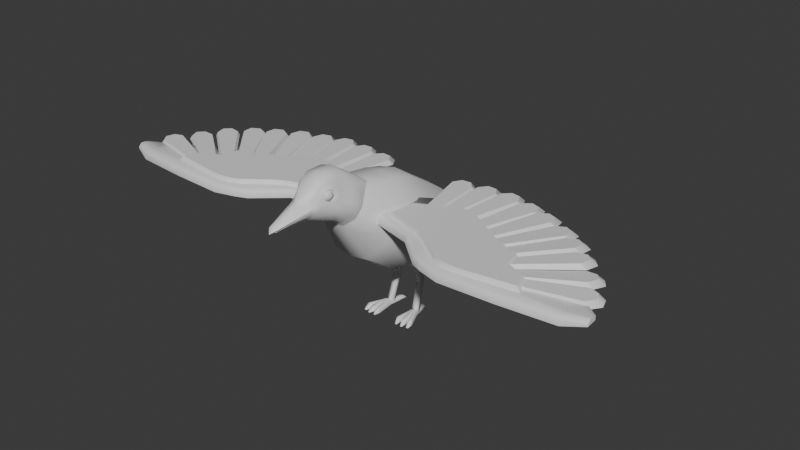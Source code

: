 # Source: pichon.blend  (saved by Blender 4.1.24; exported with 4.5.12 LTS)
import bpy
from mathutils import Matrix  # noqa: F401  (used for matrix-valued properties, if any)

bpy.ops.wm.read_factory_settings(use_empty=True)
scene = bpy.context.scene
scene.name = 'Scene'

# ---- collections
col_pichon = bpy.data.collections.new('pichon'); scene.collection.children.link(col_pichon)

# ---- materials (node trees are filled in below, after node groups)
mat_bichofue = bpy.data.materials.new('bichofue')
mat_bichofue.use_transparent_shadow = False

# ---- material node trees
mat_bichofue.use_nodes = True; mat_bichofue.node_tree.nodes.clear()
_N = mat_bichofue.node_tree.nodes; _L = mat_bichofue.node_tree.links
n0 = _N.new('ShaderNodeBsdfPrincipled'); n0.name = 'Principled BSDF'; n0.location = (10, 300)
n1 = _N.new('ShaderNodeOutputMaterial'); n1.name = 'Material Output'; n1.location = (300, 300)
_L.new(n0.outputs[0], n1.inputs[0])
n1.is_active_output = True

# ---- world
world_world = bpy.data.worlds.new('World'); scene.world = world_world
world_world.use_nodes = True; world_world.node_tree.nodes.clear()
_N = world_world.node_tree.nodes; _L = world_world.node_tree.links
n0 = _N.new('ShaderNodeOutputWorld'); n0.name = 'World Output'; n0.location = (300, 300)
n1 = _N.new('ShaderNodeBackground'); n1.name = 'Background'; n1.location = (10, 300)
n1.inputs[0].default_value = (0.05088, 0.05088, 0.05088, 1.0)
_L.new(n1.outputs[0], n0.inputs[0])
n0.is_active_output = True
world_world.color = (0.05088, 0.05088, 0.05088)
world_world.use_sun_shadow = False
world_world.sun_shadow_jitter_overblur = 0.0

# ---- meshes
me_cube_002 = bpy.data.meshes.new('Cube.002')
me_cube_002.from_pydata([(0.4126, 1.711, 3.692), (0.5633, 2.117, 3.043), (0.5853, 2.483, 2.681), (0.2326, 2.301, 2.323), (0.3875, -3.051, 4.374), (0.6473, -2.827, 4.568), (0.66, -2.54, 4.851), (0.398, -2.041, 5.423), (1.11, 1.096, 2.691), (0.6686, 1.071, 1.978), (0.5775, 1.161, 4.083), (1.134, 1.126, 3.294), (1.234, -1.01, 3.192), (1.12, -1.884, 3.733), (0.6174, -2.316, 3.073), (0.6745, -1.267, 2.33), (1.083, -1.477, 4.59), (1.234, -0.6901, 4.295), (0.5596, -0.3924, 5.034), (0.5303, -1.061, 5.218), (0.3834, -2.339, 5.623), (0.7615, -2.787, 5.081), (0.6857, -3.009, 4.784), (0.3707, -3.202, 4.539), (0.08655, -5.372, 5.125), (0.3268, -3.11, 6.08), (0.2987, -3.917, 5.98), (0.4614, -3.954, 5.499), (0.6437, -3.399, 4.989), (0.4714, -3.878, 5.07), (0.3468, -3.847, 4.825), (0.3917, -3.408, 4.66), (0.0, 1.857, 3.665), (0.0, -1.981, 5.432), (0.0, 1.167, 4.162), (0.0, -0.3515, 5.141), (0.0, -1.005, 5.3), (0.0, -2.335, 5.671), (0.0, -3.049, 6.141), (0.0, -3.959, 5.968), (0.0, 2.398, 2.256), (0.0, -3.093, 4.341), (0.0, 1.019, 1.953), (0.0, -1.267, 2.207), (0.0, -2.332, 2.967), (0.0, -3.252, 4.481), (0.0, -3.387, 4.546), (0.0, -3.825, 4.71), (0.1189, -4.453, 5.474), (0.1233, -4.386, 5.609), (0.4322, -4.099, 5.435), (0.3568, -4.222, 5.102), (0.316, -4.396, 5.11), (0.1583, -4.534, 4.967), (0.1793, -4.37, 4.945), (0.0, -4.5, 5.535), (0.0, -4.402, 5.66), (0.0, -4.368, 4.944), (0.0, -4.535, 4.965), (0.6988, -0.3593, 2.118), (0.5666, 0.2222, 4.683), (1.229, -0.11, 2.949), (1.245, 0.06968, 3.867), (0.0, 0.2222, 4.768), (0.0, -0.3514, 2.069), (0.761, 0.8665, 1.86), (1.181, 0.8734, 2.384), (0.0, 0.8214, 1.87), (0.8207, -0.1384, 1.983), (1.172, 0.002624, 2.574), (0.0, -0.1693, 1.937), (0.1237, 0.6034, 1.725), (0.1652, -0.03732, 1.792), (0.7872, 0.6526, 1.731), (1.057, 0.5574, 2.033), (0.8554, 0.04351, 1.817), (1.073, 0.2244, 2.085), (0.3812, 0.1685, 1.63), (0.3596, 0.3598, 1.59), (0.5597, 0.1975, 1.634), (0.5409, 0.3824, 1.586), (0.5443, 0.4161, 0.9962), (0.3642, 0.3857, 0.9967), (0.3894, 0.223, 1.047), (0.5671, 0.2576, 1.045), (0.4052, 0.1543, 0.1895), (0.6092, 0.01933, 0.2445), (0.5855, 0.1835, 0.1895), (0.4318, -0.01736, 0.07657), (0.4052, 0.1543, 0.07657), (0.6092, 0.01933, 0.07657), (0.5855, 0.1836, 0.07657), (0.4318, -0.01736, 0.2445), (0.5167, 0.4594, 0.1904), (0.3826, 0.4376, 0.1904), (0.5104, 0.4988, 0.07657), (0.3763, 0.477, 0.07657), (0.5053, -0.1646, 0.07657), (0.5823, -0.1524, 0.07657), (0.4025, 0.1888, 0.1896), (0.5053, -0.1646, 0.2933), (0.5823, -0.1524, 0.2933), (0.4017, 0.1936, 0.07657), (0.5771, 0.2171, 0.1896), (0.5763, 0.2219, 0.07657), (0.8211, -0.8056, 0.07657), (0.8921, -0.7936, 0.07657), (0.8136, -0.7583, 0.1494), (0.8846, -0.7463, 0.1484), (0.6267, -0.8243, 0.1482), (0.6321, -0.8588, 0.07657), (0.4187, -0.8495, 0.07657), (0.4756, -0.8399, 0.07657), (0.6901, -0.8488, 0.07657), (0.4109, -0.8004, 0.1597), (0.4678, -0.7907, 0.1592), (0.6847, -0.8144, 0.1475), (0.4959, 0.5869, 0.1572), (0.3617, 0.5653, 0.1568), (0.4828, 0.6693, 0.07657), (0.3486, 0.6477, 0.07657), (0.0, 2.68, 2.885), (0.0, 3.071, 2.587), (0.3846, 0.2482, 1.123), (0.3845, 0.242, 1.205), (0.359, 0.4052, 1.266), (0.3547, 0.4404, 1.127), (0.5624, 0.2748, 1.209), (0.5622, 0.2826, 1.123), (0.5348, 0.4705, 1.127), (0.5393, 0.4343, 1.265), (0.0, -5.397, 5.12), (0.1459, -5.38, 5.058), (0.4115, -3.69, 5.953), (0.0, -5.529, 4.95), (0.3605, -3.912, 5.86), (0.4227, -3.29, 5.924), (0.4038, -4.248, 5.325), (0.0, -5.282, 4.936), (0.07183, -5.259, 4.948), (0.0, -5.424, 4.96), (0.0, -4.202, 5.29), (0.4234, -4.186, 5.374), (0.34, -4.302, 5.109), (0.4119, -4.252, 5.29), (0.4401, -4.162, 5.303), (0.1693, -4.446, 4.959), (0.0, -4.445, 4.958), (0.1211, -4.419, 5.542), (0.0, -4.443, 5.606), (0.2722, -4.303, 5.458), (0.2778, -4.242, 5.522), (0.4703, -4.075, 5.336), (0.5814, -2.557, 5.361), (0.5469, -2.324, 5.099), (0.4433, -3.867, 5.538), (0.4223, -3.906, 5.74), (0.4654, -3.738, 5.834), (0.2614, -4.351, 5.409), (0.5187, -3.47, 5.768), (0.56, -3.329, 5.625), (0.0, -5.484, 5.042), (0.4822, -3.889, 5.694), (0.5184, -3.762, 5.79), (0.554, -3.607, 5.749), (0.5705, -3.516, 5.626), (0.4912, -3.727, 5.746), (0.4553, -3.827, 5.661), (0.4899, -3.539, 5.621), (0.5078, -3.621, 5.707), (0.0, -3.646, 6.126), (0.1162, -5.382, 5.09), (0.3576, -3.642, 6.071), (0.4883, -3.934, 5.367), (0.5753, -3.59, 5.324), (0.5788, -3.415, 5.38), (0.6344, -3.225, 5.3), (0.5413, -3.563, 5.494), (0.5341, -3.635, 5.443), (0.4712, -3.633, 5.502), (0.4785, -3.563, 5.54), (0.3629, -2.618, 5.789), (0.5512, -2.817, 5.52), (0.6875, -3.044, 5.223), (0.0, -2.614, 5.854), (0.0, -5.396, 4.948), (0.5125, -3.918, 5.261), (0.6018, -3.486, 5.186), (0.08782, -5.348, 4.967), (0.5384, -3.085, 5.614), (0.0, -5.357, 4.942), (0.09568, -5.365, 4.98), (0.07957, -5.32, 4.957), (0.2361, -3.806, 5.458), (0.2361, -3.806, 5.711), (0.2814, -3.557, 5.458), (0.2814, -3.557, 5.711), (0.4849, -3.852, 5.458), (0.4849, -3.852, 5.711), (0.5303, -3.603, 5.458), (0.5303, -3.603, 5.711), (0.2315, -3.677, 5.43), (0.2038, -3.828, 5.584), (0.2315, -3.677, 5.738), (0.2592, -3.525, 5.584), (0.4108, -3.553, 5.43), (0.4108, -3.553, 5.738), (0.5625, -3.58, 5.584), (0.5349, -3.732, 5.43), (0.5349, -3.732, 5.738), (0.5072, -3.884, 5.584), (0.3555, -3.856, 5.43), (0.3555, -3.856, 5.738), (0.1743, -3.666, 5.584), (0.4213, -3.495, 5.584), (0.5921, -3.742, 5.584), (0.3451, -3.913, 5.584), (0.3832, -3.704, 5.372), (0.3832, -3.704, 5.797), (0.4177, -4.213, 5.222), (0.461, -4.108, 5.237), (0.382, -4.316, 5.203), (0.4485, -2.709, 5.666), (0.8276, 1.145, 3.728), (0.9339, -0.5551, 4.645), (0.4661, -2.43, 5.513), (0.9057, 0.146, 4.275), (0.488, 1.886, 3.365), (0.4645, -2.167, 5.278), (0.7991, -1.237, 4.921), (0.0, 2.323, 3.249), (0.0, -5.365, 4.98), (0.0, -5.38, 5.058), (0.0, -4.198, 5.325), (0.2549, 0.4461, 1.649), (0.3162, 0.3902, 1.615), (0.3521, 0.1377, 1.657), (0.2967, 0.08285, 1.701), (0.5668, 0.4157, 1.607), (0.6208, 0.4779, 1.642), (0.6604, 0.1357, 1.71), (0.5916, 0.1753, 1.662), (0.3691, -0.6441, 0.07657), (0.3764, -0.7184, 0.07657), (0.3696, -0.6822, 0.07657), (0.8873, -0.6294, 0.07657), (0.8699, -0.5564, 0.07657), (0.8817, -0.5927, 0.07657), (0.4721, -0.7018, 0.07657), (0.4739, -0.626, 0.07657), (0.4723, -0.6644, 0.07657), (0.7507, -0.5776, 0.07657), (0.7754, -0.6493, 0.07657), (0.7639, -0.6136, 0.07657), (0.5656, -0.6866, 0.07657), (0.5482, -0.6126, 0.07657), (0.5548, -0.6503, 0.07657), (0.6883, -0.6652, 0.07657), (0.6795, -0.5898, 0.07657), (0.6855, -0.6276, 0.07657), (0.7768, -0.6487, 0.2248), (0.7508, -0.5776, 0.2523), (0.7643, -0.6135, 0.2428), (0.8699, -0.5564, 0.2485), (0.8858, -0.6293, 0.2247), (0.8813, -0.5926, 0.2417), (0.3785, -0.7175, 0.2229), (0.3691, -0.6441, 0.2485), (0.3702, -0.6819, 0.2411), (0.4739, -0.626, 0.2523), (0.4702, -0.7016, 0.2228), (0.4717, -0.6643, 0.2422), (0.5482, -0.6126, 0.2523), (0.5669, -0.686, 0.2286), (0.5552, -0.6501, 0.2439), (0.6795, -0.5899, 0.2523), (0.6872, -0.6651, 0.2285), (0.6852, -0.6275, 0.2439), (0.606, 0.03709, 0.3041), (0.4287, 0.00056, 0.3043), (0.4022, 0.1715, 0.2497), (0.5824, 0.2009, 0.2496), (0.4388, -0.05753, 0.2507), (0.4273, -0.06299, 0.07657), (0.6143, -0.02229, 0.251), (0.6233, -0.01199, 0.07657), (0.3817, 0.1795, 1.567), (0.3595, 0.3666, 1.542), (0.5601, 0.2091, 1.571), (0.5407, 0.3902, 1.538), (0.664, -2.906, 4.662), (0.3802, -3.117, 4.445), (0.3916, -2.17, 5.51), (0.704, -2.647, 4.951), (0.0, -2.135, 5.536), (0.0, -3.162, 4.402), (0.5619, -2.425, 5.213), (0.4652, -2.281, 5.38), (0.4064, -2.991, 4.267), (0.6863, -2.75, 4.499), (0.698, -2.444, 4.828), (0.0, -3.03, 4.228), (0.4128, -1.918, 5.4), (0.5023, -2.062, 5.238), (0.0, -1.87, 5.417), (0.6035, -2.231, 5.047)], [], [(60, 18, 224, 226), (64, 59, 15, 43), (298, 14, 13, 299), (8, 61, 69, 66), (291, 290, 22, 23), (61, 62, 17, 12), (299, 300, 6, 5), (19, 302, 303, 229), (301, 298, 4, 41), (11, 8, 2, 1), (10, 223, 227, 0), (8, 9, 3, 2), (34, 10, 0, 32), (13, 14, 15, 12), (17, 224, 229, 16), (43, 15, 14, 44), (12, 17, 16, 13), (295, 291, 23, 45), (293, 296, 153, 21), (290, 293, 21, 22), (150, 158, 137, 142), (57, 54, 146, 147), (220, 219, 143, 51), (45, 23, 31, 46), (23, 22, 28, 31), (164, 163, 166, 169), (22, 21, 183, 28), (159, 157, 163, 164), (29, 30, 31, 28), (46, 31, 30, 47), (28, 187, 186, 29), (47, 30, 54, 57), (30, 29, 51, 54), (25, 38, 170, 172), (20, 37, 184, 181), (48, 55, 131, 24), (292, 294, 37, 20), (18, 35, 36, 19), (60, 63, 35, 18), (19, 36, 304, 302), (9, 42, 40, 3), (40, 122, 2, 3), (148, 149, 55, 48), (219, 145, 144, 221), (143, 146, 54, 51), (147, 146, 53, 58), (26, 39, 56, 49), (10, 34, 63, 60), (8, 11, 62, 61), (15, 59, 61, 12), (42, 9, 65, 67), (10, 60, 226, 223), (66, 69, 76, 74), (69, 68, 75, 76), (59, 64, 70, 68), (9, 8, 66, 65), (61, 59, 68, 69), (238, 241, 79, 80), (241, 236, 77, 79), (235, 238, 80, 78), (68, 70, 72, 75), (75, 72, 237, 240), (67, 71, 72, 70), (65, 66, 74, 73), (71, 73, 239, 234), (73, 74, 76, 75), (71, 67, 65, 73), (281, 278, 86, 87), (72, 71, 234, 237), (75, 240, 239, 73), (288, 286, 124, 127), (278, 279, 92, 86), (280, 281, 87, 85), (123, 126, 82, 83), (279, 280, 85, 92), (289, 288, 127, 130), (287, 289, 130, 125), (88, 89, 91, 90), (87, 86, 90, 91), (103, 104, 95, 93), (92, 85, 89, 88), (243, 266, 114, 111), (86, 284, 282, 92), (266, 270, 115, 114), (97, 249, 269, 100), (93, 95, 119, 117), (104, 102, 96, 95), (102, 99, 94, 96), (99, 103, 93, 94), (251, 98, 101, 261), (85, 87, 103, 99), (252, 260, 107, 105), (264, 245, 106, 108), (255, 258, 98, 97), (273, 276, 116, 109), (276, 257, 113, 116), (242, 249, 97, 283), (270, 248, 112, 115), (257, 254, 110, 113), (90, 285, 284, 86), (283, 285, 90, 88), (113, 110, 109, 116), (112, 111, 114, 115), (106, 105, 107, 108), (255, 97, 100, 272), (98, 258, 275, 101), (254, 273, 109, 110), (261, 101, 284, 263), (248, 243, 111, 112), (251, 246, 285, 98), (272, 100, 101, 275), (260, 264, 108, 107), (245, 252, 105, 106), (118, 117, 119, 120), (94, 93, 117, 118), (96, 94, 118, 120), (95, 96, 120, 119), (1, 121, 230, 227), (2, 122, 121, 1), (124, 125, 126, 123), (128, 129, 130, 127), (129, 126, 125, 130), (123, 128, 127, 124), (286, 287, 125, 124), (126, 129, 81, 82), (128, 123, 83, 84), (129, 128, 84, 81), (171, 158, 48, 24), (148, 48, 158, 150), (132, 137, 158, 171), (53, 139, 138, 58), (188, 221, 144, 191), (139, 53, 52, 192), (191, 144, 141, 231), (138, 139, 192, 190), (145, 152, 50, 142), (52, 53, 146, 143), (144, 145, 142, 137), (49, 56, 149, 148), (151, 150, 142, 50), (49, 148, 150, 151), (151, 135, 26, 49), (173, 152, 220, 186), (50, 156, 135, 151), (172, 133, 136, 25), (161, 171, 24, 131), (16, 305, 300), (183, 182, 189, 176), (296, 154, 228, 297), (190, 192, 188, 185), (21, 153, 182, 183), (133, 172, 26, 135), (162, 27, 155, 167), (177, 165, 168, 180), (177, 175, 160, 165), (174, 175, 177, 178), (156, 162, 163, 157), (165, 160, 159, 164), (164, 169, 168, 165), (162, 167, 166, 163), (134, 132, 171, 161), (157, 133, 135, 156), (167, 168, 169, 166), (172, 170, 39, 26), (27, 162, 156, 50), (168, 167, 155, 180), (133, 157, 159, 136), (160, 189, 136, 159), (27, 178, 179, 155), (179, 178, 177, 180), (173, 174, 178, 27), (180, 155, 179), (28, 183, 176, 187), (181, 222, 225, 20), (181, 184, 38, 25), (187, 176, 175, 174), (176, 189, 160, 175), (152, 145, 219, 220), (136, 189, 182, 222), (186, 220, 51, 29), (186, 187, 174, 173), (140, 191, 231), (185, 188, 191, 140), (193, 202, 213, 201), (202, 194, 203, 213), (213, 203, 196, 204), (201, 213, 204, 195), (195, 204, 214, 205), (204, 196, 206, 214), (214, 206, 200, 207), (205, 214, 207, 199), (199, 207, 215, 208), (207, 200, 209, 215), (215, 209, 198, 210), (208, 215, 210, 197), (197, 210, 216, 211), (210, 198, 212, 216), (216, 212, 194, 202), (211, 216, 202, 193), (195, 205, 217, 201), (205, 199, 208, 217), (217, 208, 197, 211), (201, 217, 211, 193), (200, 206, 218, 209), (206, 196, 203, 218), (218, 203, 194, 212), (209, 218, 212, 198), (143, 219, 221, 52), (173, 27, 50, 152), (192, 52, 221, 188), (229, 224, 18, 19), (223, 226, 62, 11), (227, 223, 11, 1), (225, 222, 182, 153), (222, 181, 25, 136), (229, 303, 305, 16), (297, 228, 7, 292), (226, 224, 17, 62), (227, 230, 32, 0), (137, 132, 232, 233), (132, 134, 232), (137, 233, 141, 144), (237, 234, 235, 236), (241, 238, 239, 240), (238, 235, 234, 239), (236, 241, 240, 237), (236, 235, 78, 77), (252, 245, 247, 253), (253, 247, 246, 251), (261, 263, 265, 262), (262, 265, 264, 260), (245, 264, 265, 247), (247, 265, 263, 246), (273, 254, 256, 274), (274, 256, 255, 272), (243, 248, 250, 244), (244, 250, 249, 242), (254, 257, 259, 256), (256, 259, 258, 255), (267, 269, 271, 268), (268, 271, 270, 266), (272, 275, 277, 274), (274, 277, 276, 273), (251, 261, 262, 253), (253, 262, 260, 252), (275, 258, 259, 277), (277, 259, 257, 276), (242, 267, 268, 244), (244, 268, 266, 243), (269, 249, 250, 271), (271, 250, 248, 270), (242, 283, 282, 267), (89, 85, 99, 102), (91, 89, 102, 104), (87, 91, 104, 103), (83, 82, 280, 279), (82, 81, 281, 280), (84, 83, 279, 278), (81, 84, 278, 281), (285, 283, 97, 98), (284, 285, 246, 263), (282, 283, 88, 92), (282, 284, 101, 100), (282, 100, 269, 267), (77, 78, 287, 286), (78, 80, 289, 287), (80, 79, 288, 289), (79, 77, 286, 288), (225, 297, 292, 20), (153, 296, 297, 225), (7, 33, 294, 292), (5, 6, 293, 290), (6, 154, 296, 293), (41, 4, 291, 295), (4, 5, 290, 291), (44, 14, 298, 301), (13, 16, 300, 299), (4, 298, 299, 5), (305, 303, 228, 154), (300, 305, 154, 6), (303, 302, 7, 228), (302, 304, 33, 7)])
me_cube_002.polygons.foreach_set('use_smooth', [True] * 282)
_k = set([(4, 5), (4, 41), (5, 6), (6, 154), (7, 33), (7, 228), (27, 162), (48, 55), (48, 158), (49, 56), (49, 151), (50, 151), (50, 152), (51, 54), (51, 220), (52, 53), (52, 221), (53, 58), (54, 57), (77, 78), (77, 79), (78, 80), (79, 80), (85, 87), (85, 89), (86, 90), (86, 92), (87, 91), (88, 89), (88, 92), (88, 283), (89, 102), (90, 91), (90, 285), (91, 104), (95, 104), (95, 119), (96, 102), (96, 120), (97, 100), (97, 249), (97, 255), (98, 101), (98, 251), (98, 258), (105, 106), (105, 252), (106, 245), (107, 108), (109, 116), (110, 113), (110, 254), (111, 112), (111, 243), (112, 248), (113, 257), (114, 115), (119, 120), (132, 134), (132, 137), (137, 144), (137, 158), (137, 233), (140, 191), (141, 144), (144, 191), (144, 221), (152, 220), (154, 228), (155, 167), (155, 179), (162, 163), (163, 164), (164, 165), (166, 167), (166, 169), (168, 169), (168, 180), (179, 180), (242, 244), (242, 283), (243, 244), (245, 247), (246, 247), (246, 285), (248, 250), (249, 250), (251, 253), (252, 253), (254, 256), (255, 256), (257, 259), (258, 259)])
me_cube_002.attributes.new('sharp_edge', 'BOOLEAN', 'EDGE').data.foreach_set('value', [ (min(e.vertices), max(e.vertices)) in _k for e in me_cube_002.edges])
_uv = me_cube_002.uv_layers.new(name='UVMap')
_uv.uv.foreach_set('vector', [0.3002, 0.7734, 0.2871, 0.8295, 0.2452, 0.8123, 0.2621, 0.7543, 0.03162, 0.6472, 0.08948, 0.6677, 0.06222, 0.7392, 0.00814, 0.7254, 0.0836, 0.9444, 0.0583, 0.8348, 0.1263, 0.8391, 0.1203, 0.9368, 0.2101, 0.6204, 0.164, 0.7021, 0.15, 0.6758, 0.181, 0.6204, 0.8485, 0.2992, 0.8531, 0.3354, 0.84, 0.3392, 0.8371, 0.3003, 0.164, 0.7021, 0.2253, 0.7366, 0.2121, 0.799, 0.1364, 0.7648, 0.1203, 0.9368, 0.1585, 0.9368, 0.1546, 0.9449, 0.1197, 0.9464, 0.268, 0.8704, 0.2279, 0.9423, 0.2082, 0.9407, 0.2289, 0.8674, 0.04967, 0.957, 0.0836, 0.9444, 0.08648, 0.9548, 0.05411, 0.9676, 0.2448, 0.6493, 0.2101, 0.6204, 0.2842, 0.532, 0.2934, 0.5704, 0.3102, 0.6843, 0.2803, 0.6679, 0.3072, 0.6009, 0.3209, 0.6293, 0.2101, 0.6204, 0.1648, 0.5723, 0.2522, 0.5037, 0.2842, 0.532, 0.3599, 0.6887, 0.3102, 0.6843, 0.3209, 0.6293, 0.355, 0.6134, 0.1263, 0.8391, 0.0583, 0.8348, 0.06222, 0.7392, 0.1364, 0.7648, 0.2121, 0.799, 0.2452, 0.8123, 0.2289, 0.8674, 0.192, 0.8585, 0.00814, 0.7254, 0.06222, 0.7392, 0.0583, 0.8348, 0.006117, 0.8378, 0.1364, 0.7648, 0.2121, 0.799, 0.192, 0.8585, 0.1263, 0.8391, 0.8441, 0.2654, 0.8485, 0.2992, 0.8371, 0.3003, 0.8338, 0.2665, 0.8564, 0.3682, 0.8593, 0.3997, 0.8422, 0.4019, 0.8406, 0.3696, 0.8531, 0.3354, 0.8564, 0.3682, 0.8406, 0.3696, 0.84, 0.3392, 0.7107, 0.3328, 0.7083, 0.3273, 0.7247, 0.3237, 0.728, 0.3298, 0.7284, 0.2656, 0.7272, 0.2816, 0.7203, 0.2802, 0.7216, 0.2651, 0.7397, 0.3227, 0.7317, 0.317, 0.728, 0.3032, 0.7347, 0.3056, 0.8338, 0.2665, 0.8371, 0.3003, 0.8156, 0.3022, 0.8209, 0.2669, 0.8371, 0.3003, 0.84, 0.3392, 0.8031, 0.3353, 0.8156, 0.3022, 0.6765, 0.3637, 0.6765, 0.3797, 0.6719, 0.3757, 0.6706, 0.3654, 0.84, 0.3392, 0.8406, 0.3696, 0.8171, 0.3673, 0.8031, 0.3353, 0.7631, 0.385, 0.7437, 0.3787, 0.7458, 0.3738, 0.7563, 0.3773, 0.7634, 0.3187, 0.7746, 0.2976, 0.8156, 0.3022, 0.8031, 0.3353, 0.8209, 0.2669, 0.8156, 0.3022, 0.7746, 0.2976, 0.7803, 0.2665, 0.8031, 0.3353, 0.7878, 0.3449, 0.7532, 0.332, 0.7634, 0.3187, 0.7803, 0.2665, 0.7746, 0.2976, 0.7272, 0.2816, 0.7284, 0.2656, 0.7746, 0.2976, 0.7634, 0.3187, 0.7347, 0.3056, 0.7272, 0.2816, 0.7684, 0.4238, 0.7592, 0.4499, 0.7168, 0.4188, 0.7387, 0.3982, 0.8421, 0.4358, 0.8338, 0.4694, 0.8039, 0.4633, 0.814, 0.4321, 0.1693, 0.1105, 0.1569, 0.1075, 0.1661, 0.02239, 0.173, 0.0263, 0.8599, 0.4376, 0.8557, 0.4731, 0.8338, 0.4694, 0.8421, 0.4358, 0.2871, 0.8295, 0.3303, 0.8458, 0.3024, 0.8983, 0.268, 0.8704, 0.3002, 0.7734, 0.3475, 0.7872, 0.3303, 0.8458, 0.2871, 0.8295, 0.268, 0.8704, 0.3024, 0.8983, 0.2589, 0.9598, 0.2279, 0.9423, 0.1648, 0.5723, 0.1368, 0.5228, 0.2531, 0.481, 0.2522, 0.5037, 0.2531, 0.481, 0.32, 0.4724, 0.2842, 0.532, 0.2522, 0.5037, 0.6932, 0.3364, 0.6825, 0.3417, 0.6809, 0.3341, 0.6924, 0.3299, 0.7317, 0.317, 0.7328, 0.3254, 0.726, 0.3208, 0.7238, 0.3114, 0.728, 0.3032, 0.7203, 0.2802, 0.7272, 0.2816, 0.7347, 0.3056, 0.7216, 0.2651, 0.7203, 0.2802, 0.7126, 0.2783, 0.7137, 0.2644, 0.7228, 0.3836, 0.6995, 0.3918, 0.6837, 0.3475, 0.6941, 0.3428, 0.3102, 0.6843, 0.3599, 0.6887, 0.3475, 0.7872, 0.3002, 0.7734, 0.2101, 0.6204, 0.2448, 0.6493, 0.2253, 0.7366, 0.164, 0.7021, 0.06222, 0.7392, 0.08948, 0.6677, 0.164, 0.7021, 0.1364, 0.7648, 0.1368, 0.5228, 0.1648, 0.5723, 0.1494, 0.5851, 0.1201, 0.5305, 0.3102, 0.6843, 0.3002, 0.7734, 0.2621, 0.7543, 0.2803, 0.6679, 0.181, 0.6204, 0.15, 0.6758, 0.1354, 0.6384, 0.1486, 0.6187, 0.15, 0.6758, 0.1033, 0.6485, 0.1093, 0.6306, 0.1354, 0.6384, 0.08948, 0.6677, 0.03162, 0.6472, 0.03688, 0.6288, 0.1033, 0.6485, 0.1648, 0.5723, 0.2101, 0.6204, 0.181, 0.6204, 0.1494, 0.5851, 0.164, 0.7021, 0.08948, 0.6677, 0.1033, 0.6485, 0.15, 0.6758, 0.1079, 0.5919, 0.09695, 0.6091, 0.09567, 0.6055, 0.1041, 0.5918, 0.09695, 0.6091, 0.07736, 0.6037, 0.08088, 0.6014, 0.09567, 0.6055, 0.09623, 0.5744, 0.1079, 0.5919, 0.1041, 0.5918, 0.09521, 0.5792, 0.1033, 0.6485, 0.03688, 0.6288, 0.05557, 0.6161, 0.1093, 0.6306, 0.1093, 0.6306, 0.05557, 0.6161, 0.07083, 0.6077, 0.1, 0.6156, 0.1201, 0.5305, 0.1063, 0.5516, 0.05532, 0.5681, 0.03838, 0.5535, 0.1494, 0.5851, 0.181, 0.6204, 0.1486, 0.6187, 0.133, 0.5942, 0.1063, 0.5516, 0.133, 0.5942, 0.1149, 0.5924, 0.09855, 0.5674, 0.133, 0.5942, 0.1486, 0.6187, 0.1354, 0.6384, 0.1093, 0.6306, 0.1063, 0.5516, 0.1201, 0.5305, 0.1494, 0.5851, 0.133, 0.5942, 0.9834, 0.4651, 0.983, 0.453, 0.9873, 0.453, 0.9877, 0.4651, 0.05532, 0.5681, 0.1063, 0.5516, 0.09855, 0.5674, 0.06935, 0.5779, 0.1093, 0.6306, 0.1, 0.6156, 0.1149, 0.5924, 0.133, 0.5942, 0.8884, 0.4525, 0.8884, 0.4402, 0.9149, 0.4398, 0.9145, 0.4534, 0.983, 0.453, 0.9831, 0.4404, 0.9875, 0.4404, 0.9873, 0.453, 0.9834, 0.4777, 0.9834, 0.4651, 0.9877, 0.4651, 0.9877, 0.4777, 0.9213, 0.4394, 0.9203, 0.425, 0.9289, 0.4278, 0.9274, 0.4399, 0.9831, 0.4404, 0.9833, 0.4277, 0.9877, 0.4276, 0.9875, 0.4404, 0.8923, 0.4644, 0.8884, 0.4525, 0.9145, 0.4534, 0.911, 0.4654, 0.8914, 0.4766, 0.8923, 0.4644, 0.911, 0.4654, 0.9099, 0.4774, 0.9715, 0.3702, 0.9715, 0.3827, 0.9583, 0.3829, 0.9584, 0.3709, 0.9151, 0.3397, 0.9157, 0.3523, 0.9045, 0.3495, 0.9071, 0.3383, 0.9155, 0.3372, 0.9075, 0.3355, 0.911, 0.3157, 0.9177, 0.3205, 0.9283, 0.3531, 0.9289, 0.3398, 0.9372, 0.3384, 0.9396, 0.3505, 0.9498, 0.3969, 0.9409, 0.3965, 0.9436, 0.402, 0.9482, 0.4064, 0.9157, 0.3523, 0.9155, 0.3553, 0.9283, 0.356, 0.9283, 0.3531, 0.9409, 0.3965, 0.9356, 0.3989, 0.9407, 0.4044, 0.9436, 0.402, 0.9226, 0.2456, 0.9226, 0.2814, 0.909, 0.2814, 0.9058, 0.2456, 0.9177, 0.3205, 0.911, 0.3157, 0.9167, 0.3053, 0.9181, 0.3126, 0.9586, 0.3857, 0.9714, 0.3855, 0.9701, 0.4061, 0.9603, 0.4062, 0.9367, 0.3356, 0.9286, 0.3372, 0.9263, 0.3203, 0.9332, 0.3152, 0.9286, 0.3372, 0.9155, 0.3372, 0.9177, 0.3205, 0.9263, 0.3203, 0.9269, 0.2816, 0.9269, 0.2464, 0.9436, 0.2464, 0.9405, 0.2816, 0.9289, 0.3398, 0.9151, 0.3397, 0.9155, 0.3372, 0.9286, 0.3372, 0.9269, 0.2874, 0.9384, 0.2874, 0.9326, 0.2963, 0.9269, 0.3, 0.901, 0.3957, 0.8918, 0.3954, 0.8931, 0.4068, 0.8973, 0.4029, 0.9695, 0.3264, 0.9599, 0.3266, 0.9621, 0.3589, 0.9678, 0.3589, 0.9248, 0.4003, 0.9166, 0.4, 0.918, 0.4114, 0.922, 0.4115, 0.9513, 0.2837, 0.963, 0.2838, 0.963, 0.2979, 0.9575, 0.2952, 0.9826, 0.3261, 0.9749, 0.3262, 0.9678, 0.3589, 0.9723, 0.3669, 0.9112, 0.2873, 0.9226, 0.2873, 0.9226, 0.298, 0.9162, 0.2942, 0.96, 0.3211, 0.969, 0.3209, 0.9661, 0.3079, 0.9619, 0.308, 0.9045, 0.3495, 0.9039, 0.3518, 0.9155, 0.3553, 0.9157, 0.3523, 0.9723, 0.3669, 0.9577, 0.3685, 0.9584, 0.3709, 0.9715, 0.3702, 0.9178, 0.4167, 0.9217, 0.4169, 0.922, 0.4115, 0.918, 0.4114, 0.9453, 0.4092, 0.9482, 0.4064, 0.9436, 0.402, 0.9407, 0.4044, 0.8931, 0.4068, 0.8968, 0.4104, 0.901, 0.4058, 0.8973, 0.4029, 0.9688, 0.2779, 0.9688, 0.2433, 0.9855, 0.2433, 0.9823, 0.2779, 0.963, 0.2434, 0.963, 0.2779, 0.9495, 0.2779, 0.9463, 0.2434, 0.9688, 0.2838, 0.9805, 0.2838, 0.9743, 0.2954, 0.9688, 0.298, 0.9102, 0.3938, 0.9192, 0.3643, 0.9155, 0.3553, 0.9029, 0.3915, 0.9759, 0.3208, 0.9829, 0.3207, 0.9813, 0.3109, 0.9771, 0.3109, 0.9546, 0.3267, 0.9459, 0.327, 0.9577, 0.3685, 0.9621, 0.3589, 0.9255, 0.395, 0.9245, 0.3645, 0.9192, 0.3643, 0.9165, 0.3946, 0.9074, 0.3988, 0.901, 0.3957, 0.8973, 0.4029, 0.901, 0.4058, 0.9454, 0.3216, 0.9536, 0.3214, 0.952, 0.3097, 0.9468, 0.3098, 0.9258, 0.3124, 0.9181, 0.3126, 0.9167, 0.3053, 0.9265, 0.3046, 0.9263, 0.3203, 0.9177, 0.3205, 0.9181, 0.3126, 0.9258, 0.3124, 0.9332, 0.3152, 0.9263, 0.3203, 0.9258, 0.3124, 0.9265, 0.3046, 0.9603, 0.4062, 0.9701, 0.4061, 0.9703, 0.4186, 0.9605, 0.4187, 0.2934, 0.5704, 0.3347, 0.5159, 0.3457, 0.5588, 0.3072, 0.6009, 0.2842, 0.532, 0.32, 0.4724, 0.3347, 0.5159, 0.2934, 0.5704, 0.9149, 0.4398, 0.9108, 0.4274, 0.9203, 0.425, 0.9213, 0.4394, 0.9211, 0.4539, 0.9199, 0.4667, 0.911, 0.4654, 0.9145, 0.4534, 0.9199, 0.4667, 0.9192, 0.4781, 0.9099, 0.4774, 0.911, 0.4654, 0.9213, 0.4394, 0.9211, 0.4539, 0.9145, 0.4534, 0.9149, 0.4398, 0.8884, 0.4402, 0.8919, 0.4279, 0.9108, 0.4274, 0.9149, 0.4398, 0.9192, 0.4781, 0.9199, 0.4667, 0.9286, 0.4654, 0.9291, 0.4781, 0.9211, 0.4539, 0.9213, 0.4394, 0.9274, 0.4399, 0.9275, 0.4534, 0.9199, 0.4667, 0.9211, 0.4539, 0.9275, 0.4534, 0.9286, 0.4654, 0.1766, 0.0244, 0.1839, 0.1179, 0.1693, 0.1105, 0.173, 0.0263, 0.6932, 0.3364, 0.6924, 0.3299, 0.7083, 0.3273, 0.7107, 0.3328, 0.1804, 0.02357, 0.1992, 0.1246, 0.1839, 0.1179, 0.1766, 0.0244, 0.2647, 0.09272, 0.2644, 0.02463, 0.2709, 0.02148, 0.2795, 0.0908, 0.2612, 0.01673, 0.236, 0.1162, 0.2277, 0.1224, 0.2597, 0.01526, 0.2644, 0.02463, 0.2647, 0.09272, 0.2462, 0.1077, 0.2627, 0.01916, 0.2213, 0.01379, 0.2301, 0.08362, 0.2057, 0.08303, 0.2157, 0.013, 0.2709, 0.02148, 0.2644, 0.02463, 0.2627, 0.01916, 0.2695, 0.01439, 0.7328, 0.3254, 0.7384, 0.3313, 0.7321, 0.3378, 0.728, 0.3298, 0.7201, 0.2997, 0.7126, 0.2783, 0.7203, 0.2802, 0.728, 0.3032, 0.726, 0.3208, 0.7328, 0.3254, 0.728, 0.3298, 0.7247, 0.3237, 0.6941, 0.3428, 0.6837, 0.3475, 0.6825, 0.3417, 0.6932, 0.3364, 0.7131, 0.3399, 0.7107, 0.3328, 0.728, 0.3298, 0.7321, 0.3378, 0.6941, 0.3428, 0.6932, 0.3364, 0.7107, 0.3328, 0.7131, 0.3399, 0.7131, 0.3399, 0.7287, 0.375, 0.7228, 0.3836, 0.6941, 0.3428, 0.7475, 0.3391, 0.7384, 0.3313, 0.7397, 0.3227, 0.7532, 0.332, 0.7321, 0.3378, 0.7348, 0.3666, 0.7287, 0.375, 0.7131, 0.3399, 0.7387, 0.3982, 0.7412, 0.3885, 0.7663, 0.404, 0.7684, 0.4238, 0.1691, 0.01218, 0.1766, 0.0244, 0.173, 0.0263, 0.1661, 0.02239, 0.192, 0.8585, 0.1853, 0.9384, 0.1585, 0.9368, 0.8171, 0.3673, 0.8166, 0.3998, 0.7946, 0.3928, 0.8008, 0.3645, 0.8593, 0.3997, 0.8726, 0.3976, 0.8737, 0.4205, 0.8599, 0.421, 0.2695, 0.01439, 0.2627, 0.01916, 0.2612, 0.01673, 0.2685, 0.01067, 0.8406, 0.3696, 0.8422, 0.4019, 0.8166, 0.3998, 0.8171, 0.3673, 0.7412, 0.3885, 0.7387, 0.3982, 0.7228, 0.3836, 0.7287, 0.375, 0.6642, 0.3901, 0.6437, 0.3909, 0.6499, 0.3838, 0.662, 0.3831, 0.6523, 0.3539, 0.6668, 0.352, 0.6637, 0.3592, 0.6572, 0.3591, 0.7687, 0.3626, 0.7838, 0.3615, 0.7787, 0.3817, 0.7667, 0.3735, 0.7744, 0.35, 0.7838, 0.3615, 0.7687, 0.3626, 0.7659, 0.3563, 0.7348, 0.3666, 0.7402, 0.3639, 0.7458, 0.3738, 0.7437, 0.3787, 0.7667, 0.3735, 0.7787, 0.3817, 0.7631, 0.385, 0.7563, 0.3773, 0.6765, 0.3637, 0.6706, 0.3654, 0.6637, 0.3592, 0.6668, 0.352, 0.6642, 0.3901, 0.662, 0.3831, 0.6719, 0.3757, 0.6765, 0.3797, 0.1731, 0.003949, 0.1804, 0.02357, 0.1766, 0.0244, 0.1691, 0.01218, 0.7437, 0.3787, 0.7412, 0.3885, 0.7287, 0.375, 0.7348, 0.3666, 0.662, 0.3831, 0.6637, 0.3592, 0.6706, 0.3654, 0.6719, 0.3757, 0.7387, 0.3982, 0.7168, 0.4188, 0.6995, 0.3918, 0.7228, 0.3836, 0.7406, 0.3479, 0.7402, 0.3639, 0.7348, 0.3666, 0.7321, 0.3378, 0.6637, 0.3592, 0.662, 0.3831, 0.6499, 0.3838, 0.6572, 0.3591, 0.7412, 0.3885, 0.7437, 0.3787, 0.7631, 0.385, 0.7663, 0.404, 0.7787, 0.3817, 0.7946, 0.3928, 0.7663, 0.404, 0.7631, 0.385, 0.6437, 0.3909, 0.6451, 0.3598, 0.6525, 0.3634, 0.6499, 0.3838, 0.6525, 0.3634, 0.6451, 0.3598, 0.6523, 0.3539, 0.6572, 0.3591, 0.7475, 0.3391, 0.7744, 0.35, 0.7659, 0.3563, 0.7406, 0.3479, 0.6572, 0.3591, 0.6499, 0.3838, 0.6525, 0.3634, 0.8031, 0.3353, 0.8171, 0.3673, 0.8008, 0.3645, 0.7878, 0.3449, 0.814, 0.4321, 0.8154, 0.4172, 0.8423, 0.4215, 0.8421, 0.4358, 0.814, 0.4321, 0.8039, 0.4633, 0.7592, 0.4499, 0.7684, 0.4238, 0.7878, 0.3449, 0.8008, 0.3645, 0.7838, 0.3615, 0.7744, 0.35, 0.8008, 0.3645, 0.7946, 0.3928, 0.7787, 0.3817, 0.7838, 0.3615, 0.7384, 0.3313, 0.7328, 0.3254, 0.7317, 0.317, 0.7397, 0.3227, 0.7663, 0.404, 0.7946, 0.3928, 0.8166, 0.3998, 0.8154, 0.4172, 0.7532, 0.332, 0.7397, 0.3227, 0.7347, 0.3056, 0.7634, 0.3187, 0.7532, 0.332, 0.7878, 0.3449, 0.7744, 0.35, 0.7475, 0.3391, 0.2162, 0.009317, 0.2213, 0.01379, 0.2157, 0.013, 0.2685, 0.01067, 0.2612, 0.01673, 0.2597, 0.01526, 0.2676, 0.00788, 0.7157, 0.4612, 0.7137, 0.4672, 0.7074, 0.4644, 0.7102, 0.4581, 0.7137, 0.4672, 0.7106, 0.4727, 0.7046, 0.4707, 0.7074, 0.4644, 0.7074, 0.4644, 0.7046, 0.4707, 0.6991, 0.4676, 0.701, 0.4616, 0.7102, 0.4581, 0.7074, 0.4644, 0.701, 0.4616, 0.7042, 0.4561, 0.7042, 0.4561, 0.701, 0.4616, 0.6909, 0.4572, 0.701, 0.4479, 0.701, 0.4616, 0.6991, 0.4676, 0.6909, 0.4708, 0.6909, 0.4572, 0.6901, 0.4098, 0.6993, 0.4198, 0.6911, 0.423, 0.6856, 0.4199, 0.6764, 0.4098, 0.6901, 0.4098, 0.6856, 0.4199, 0.6796, 0.4179, 0.6796, 0.4179, 0.6856, 0.4199, 0.6828, 0.4262, 0.6765, 0.4234, 0.6856, 0.4199, 0.6911, 0.423, 0.6891, 0.429, 0.6828, 0.4262, 0.6828, 0.4262, 0.6891, 0.429, 0.686, 0.4345, 0.68, 0.4326, 0.6765, 0.4234, 0.6828, 0.4262, 0.68, 0.4326, 0.6745, 0.4294, 0.6745, 0.4294, 0.68, 0.4326, 0.6755, 0.4427, 0.6663, 0.4326, 0.68, 0.4326, 0.686, 0.4345, 0.6892, 0.4427, 0.6755, 0.4427, 0.7238, 0.4717, 0.7138, 0.4809, 0.7106, 0.4727, 0.7137, 0.4672, 0.7238, 0.458, 0.7238, 0.4717, 0.7137, 0.4672, 0.7157, 0.4612, 0.7042, 0.4561, 0.701, 0.4479, 0.7146, 0.4479, 0.7102, 0.4581, 0.6764, 0.4098, 0.6796, 0.4179, 0.6765, 0.4234, 0.6663, 0.419, 0.6663, 0.419, 0.6765, 0.4234, 0.6745, 0.4294, 0.6663, 0.4326, 0.7102, 0.4581, 0.7146, 0.4479, 0.7238, 0.458, 0.7157, 0.4612, 0.6911, 0.423, 0.6993, 0.4198, 0.6993, 0.4335, 0.6891, 0.429, 0.6909, 0.4708, 0.6991, 0.4676, 0.7046, 0.4707, 0.7001, 0.4809, 0.7001, 0.4809, 0.7046, 0.4707, 0.7106, 0.4727, 0.7138, 0.4809, 0.6891, 0.429, 0.6993, 0.4335, 0.6892, 0.4427, 0.686, 0.4345, 0.728, 0.3032, 0.7317, 0.317, 0.7238, 0.3114, 0.7201, 0.2997, 0.7475, 0.3391, 0.7406, 0.3479, 0.7321, 0.3378, 0.7384, 0.3313, 0.2627, 0.01916, 0.2462, 0.1077, 0.236, 0.1162, 0.2612, 0.01673, 0.2289, 0.8674, 0.2452, 0.8123, 0.2871, 0.8295, 0.268, 0.8704, 0.2803, 0.6679, 0.2621, 0.7543, 0.2253, 0.7366, 0.2448, 0.6493, 0.3072, 0.6009, 0.2803, 0.6679, 0.2448, 0.6493, 0.2934, 0.5704, 0.8423, 0.4215, 0.8154, 0.4172, 0.8166, 0.3998, 0.8422, 0.4019, 0.8154, 0.4172, 0.814, 0.4321, 0.7684, 0.4238, 0.7663, 0.404, 0.2289, 0.8674, 0.2082, 0.9407, 0.1853, 0.9384, 0.192, 0.8585, 0.8599, 0.421, 0.8737, 0.4205, 0.874, 0.4391, 0.8599, 0.4376, 0.2621, 0.7543, 0.2452, 0.8123, 0.2121, 0.799, 0.2253, 0.7366, 0.3072, 0.6009, 0.3457, 0.5588, 0.355, 0.6134, 0.3209, 0.6293, 0.2296, 0.08571, 0.2211, 0.1552, 0.2125, 0.1561, 0.2057, 0.08513, 0.2211, 0.1552, 0.2136, 0.1668, 0.2125, 0.1561, 0.2296, 0.08571, 0.2057, 0.08513, 0.2057, 0.08303, 0.2301, 0.08362, 0.06935, 0.5779, 0.09855, 0.5674, 0.09623, 0.5744, 0.07572, 0.5821, 0.09695, 0.6091, 0.1079, 0.5919, 0.1149, 0.5924, 0.1, 0.6156, 0.1079, 0.5919, 0.09623, 0.5744, 0.09855, 0.5674, 0.1149, 0.5924, 0.07736, 0.6037, 0.09695, 0.6091, 0.1, 0.6156, 0.07083, 0.6077, 0.07572, 0.5821, 0.09623, 0.5744, 0.09521, 0.5792, 0.07931, 0.5843, 0.9536, 0.3214, 0.9454, 0.3216, 0.9454, 0.3243, 0.9541, 0.324, 0.9541, 0.324, 0.9454, 0.3243, 0.9459, 0.327, 0.9546, 0.3267, 0.9102, 0.3938, 0.9029, 0.3915, 0.902, 0.3936, 0.9089, 0.3962, 0.9089, 0.3962, 0.902, 0.3936, 0.901, 0.3957, 0.9074, 0.3988, 0.8918, 0.3954, 0.901, 0.3957, 0.902, 0.3936, 0.8919, 0.3929, 0.8919, 0.3929, 0.902, 0.3936, 0.9029, 0.3915, 0.8921, 0.3903, 0.9805, 0.2838, 0.9688, 0.2838, 0.9688, 0.2809, 0.9817, 0.2809, 0.9817, 0.2809, 0.9688, 0.2809, 0.9688, 0.2779, 0.9823, 0.2779, 0.9829, 0.3207, 0.9759, 0.3208, 0.9755, 0.3235, 0.983, 0.3233, 0.983, 0.3233, 0.9755, 0.3235, 0.9749, 0.3262, 0.9826, 0.3261, 0.969, 0.3209, 0.96, 0.3211, 0.9598, 0.3239, 0.9694, 0.3236, 0.9694, 0.3236, 0.9598, 0.3239, 0.9599, 0.3266, 0.9695, 0.3264, 0.9393, 0.3924, 0.9329, 0.3939, 0.9341, 0.3963, 0.94, 0.3944, 0.94, 0.3944, 0.9341, 0.3963, 0.9356, 0.3989, 0.9409, 0.3965, 0.9255, 0.395, 0.9165, 0.3946, 0.9164, 0.3972, 0.9253, 0.3976, 0.9253, 0.3976, 0.9164, 0.3972, 0.9166, 0.4, 0.9248, 0.4003, 0.9269, 0.2816, 0.9405, 0.2816, 0.9397, 0.2846, 0.9269, 0.2846, 0.9269, 0.2846, 0.9397, 0.2846, 0.9384, 0.2874, 0.9269, 0.2874, 0.9495, 0.2779, 0.963, 0.2779, 0.963, 0.2808, 0.9501, 0.2808, 0.9501, 0.2808, 0.963, 0.2808, 0.963, 0.2838, 0.9513, 0.2837, 0.9498, 0.3918, 0.9393, 0.3924, 0.94, 0.3944, 0.9499, 0.3944, 0.9499, 0.3944, 0.94, 0.3944, 0.9409, 0.3965, 0.9498, 0.3969, 0.909, 0.2814, 0.9226, 0.2814, 0.9226, 0.2844, 0.9097, 0.2844, 0.9097, 0.2844, 0.9226, 0.2844, 0.9226, 0.2873, 0.9112, 0.2873, 0.9498, 0.3918, 0.9403, 0.3537, 0.9283, 0.356, 0.9393, 0.3924, 0.9372, 0.3384, 0.9289, 0.3398, 0.9286, 0.3372, 0.9367, 0.3356, 0.9583, 0.3829, 0.9715, 0.3827, 0.9714, 0.3855, 0.9586, 0.3857, 0.9151, 0.3397, 0.9071, 0.3383, 0.9075, 0.3355, 0.9155, 0.3372, 0.9274, 0.4399, 0.9289, 0.4278, 0.9833, 0.4277, 0.9831, 0.4404, 0.9291, 0.4781, 0.9286, 0.4654, 0.9834, 0.4651, 0.9834, 0.4777, 0.9275, 0.4534, 0.9274, 0.4399, 0.9831, 0.4404, 0.983, 0.453, 0.9286, 0.4654, 0.9275, 0.4534, 0.983, 0.453, 0.9834, 0.4651, 0.9577, 0.3685, 0.9723, 0.3669, 0.9678, 0.3589, 0.9621, 0.3589, 0.9155, 0.3553, 0.9039, 0.3518, 0.8921, 0.3903, 0.9029, 0.3915, 0.9283, 0.356, 0.9403, 0.3537, 0.9396, 0.3505, 0.9283, 0.3531, 0.9283, 0.356, 0.9155, 0.3553, 0.9192, 0.3643, 0.9245, 0.3645, 0.9283, 0.356, 0.9245, 0.3645, 0.9329, 0.3939, 0.9393, 0.3924, 0.884, 0.4403, 0.8886, 0.4279, 0.8919, 0.4279, 0.8884, 0.4402, 0.8881, 0.4765, 0.8891, 0.4643, 0.8923, 0.4644, 0.8914, 0.4766, 0.8891, 0.4643, 0.8841, 0.4524, 0.8884, 0.4525, 0.8923, 0.4644, 0.8841, 0.4524, 0.884, 0.4403, 0.8884, 0.4402, 0.8884, 0.4525, 0.8423, 0.4215, 0.8599, 0.421, 0.8599, 0.4376, 0.8421, 0.4358, 0.8422, 0.4019, 0.8593, 0.3997, 0.8599, 0.421, 0.8423, 0.4215, 0.874, 0.4391, 0.8724, 0.4757, 0.8557, 0.4731, 0.8599, 0.4376, 0.8634, 0.3325, 0.8695, 0.367, 0.8564, 0.3682, 0.8531, 0.3354, 0.8695, 0.367, 0.8726, 0.3976, 0.8593, 0.3997, 0.8564, 0.3682, 0.8521, 0.2644, 0.8571, 0.2985, 0.8485, 0.2992, 0.8441, 0.2654, 0.8571, 0.2985, 0.8634, 0.3325, 0.8531, 0.3354, 0.8485, 0.2992, 0.006117, 0.8378, 0.0583, 0.8348, 0.0836, 0.9444, 0.04967, 0.957, 0.1263, 0.8391, 0.192, 0.8585, 0.1585, 0.9368, 0.1203, 0.9368, 0.08648, 0.9548, 0.0836, 0.9444, 0.1203, 0.9368, 0.1197, 0.9464, 0.1853, 0.9384, 0.2082, 0.9407, 0.2054, 0.9504, 0.1841, 0.9486, 0.1585, 0.9368, 0.1853, 0.9384, 0.1841, 0.9486, 0.1546, 0.9449, 0.2082, 0.9407, 0.2279, 0.9423, 0.2227, 0.9516, 0.2054, 0.9504, 0.2279, 0.9423, 0.2589, 0.9598, 0.2533, 0.9676, 0.2227, 0.9516])
me_cube_002.materials.append(mat_bichofue)
me_cube_002.update()
me_cube_005 = bpy.data.meshes.new('Cube.005')
me_cube_005.from_pydata([(0.01036, 1.631, 3.634), (0.007682, 2.1, 3.47), (0.365, 1.556, 3.57), (0.2922, 2.044, 3.419), (-0.04597, 5.159, 1.978), (0.2, 5.332, 1.829), (0.2927, 5.071, 2.093), (0.1482, 4.93, 2.199), (0.5732, 5.266, 1.753), (0.7857, 5.012, 1.809), (0.6258, 4.845, 2.102), (0.507, 5.033, 2.049), (0.3544, 2.547, 3.179), (-0.1275, 3.054, 2.921), (-0.1028, 3.77, 2.607), (-0.07121, 4.525, 2.277), (0.7117, 4.384, 2.119), (0.6232, 3.638, 2.462), (0.5373, 2.92, 2.797), (0.04053, 2.609, 3.238), (0.4502, 2.311, 3.116), (0.07413, 3.129, 3.0), (0.09883, 3.799, 2.706), (0.129, 4.477, 2.413), (-0.08179, 2.42, 3.215), (0.418, 3.062, 2.934), (0.4963, 3.728, 2.625), (0.5741, 4.398, 2.323), (0.02624, 1.521, 3.551), (0.2128, 1.937, 3.341), (0.4163, 1.381, 3.437), (0.4136, 1.868, 3.28), (0.3329, 5.008, 1.847), (0.5187, 5.171, 1.69), (0.5988, 4.902, 1.947), (0.4873, 4.767, 2.057), (0.7822, 5.09, 1.603), (0.9199, 4.829, 1.652), (0.8244, 4.664, 1.945), (0.75, 4.856, 1.896), (0.4755, 2.265, 3.087), (0.1526, 2.902, 2.805), (0.2138, 3.623, 2.473), (0.2789, 4.375, 2.146), (0.8314, 4.204, 1.963), (0.726, 3.462, 2.306), (0.6214, 2.746, 2.659), (0.2585, 2.337, 3.153), (0.5191, 2.064, 3.041), (0.3298, 2.966, 2.872), (0.3882, 3.639, 2.561), (0.4479, 4.315, 2.271), (0.08962, 2.212, 3.171), (0.5723, 2.888, 2.797), (0.6688, 3.553, 2.469), (0.7621, 4.219, 2.167)], [], [(5, 6, 11, 8), (13, 18, 20, 24), (2, 3, 1, 0), (15, 23, 7, 4), (19, 21, 13, 24), (6, 5, 4, 7), (10, 9, 8, 11), (20, 12, 3, 2), (4, 9, 16, 15), (7, 10, 11, 6), (15, 16, 17, 14), (14, 17, 18, 13), (52, 48, 30, 28), (9, 10, 27, 16), (16, 27, 26, 17), (17, 26, 25, 18), (1, 19, 24, 0), (12, 19, 1, 3), (18, 25, 12, 20), (13, 21, 22, 14), (14, 22, 23, 15), (10, 7, 23, 27), (27, 23, 22, 26), (26, 22, 21, 25), (25, 21, 19, 12), (33, 34, 39, 36), (53, 49, 47, 40), (30, 31, 29, 28), (43, 51, 35, 32), (47, 49, 41, 52), (34, 33, 32, 35), (38, 37, 36, 39), (48, 40, 31, 30), (32, 37, 44, 43), (35, 38, 39, 34), (43, 44, 45, 42), (42, 45, 46, 41), (37, 38, 55, 44), (44, 55, 54, 45), (45, 54, 53, 46), (41, 46, 48, 52), (40, 47, 29, 31), (29, 47, 52, 28), (41, 49, 50, 42), (42, 50, 51, 43), (38, 35, 51, 55), (55, 51, 50, 54), (54, 50, 49, 53), (46, 53, 40, 48), (24, 20, 2, 0), (37, 32, 33, 36), (9, 4, 5, 8)])
me_cube_005.polygons.foreach_set('use_smooth', [True] * 52)
_k = set([(0, 2), (0, 24), (2, 20), (4, 5), (4, 15), (5, 8), (8, 9), (9, 16), (13, 14), (13, 24), (14, 15), (16, 17), (17, 18), (18, 20), (28, 30), (28, 52), (30, 48), (32, 33), (32, 43), (33, 36), (36, 37), (37, 44), (41, 42), (41, 52), (42, 43), (44, 45), (45, 46), (46, 48)])
me_cube_005.attributes.new('sharp_edge', 'BOOLEAN', 'EDGE').data.foreach_set('value', [ (min(e.vertices), max(e.vertices)) in _k for e in me_cube_005.edges])
_uv = me_cube_005.uv_layers.new(name='UVMap')
_uv.uv.foreach_set('vector', [0.5908, 0.9895, 0.5992, 0.96, 0.6165, 0.9603, 0.6231, 0.9905, 0.615, 0.473, 0.5679, 0.4733, 0.5693, 0.426, 0.6069, 0.426, 0.6335, 0.6507, 0.6244, 0.6914, 0.6013, 0.6925, 0.6031, 0.6528, 0.5712, 0.9127, 0.5902, 0.9058, 0.589, 0.9455, 0.5712, 0.9695, 0.5988, 0.7372, 0.597, 0.7845, 0.5786, 0.7798, 0.5872, 0.7225, 0.5992, 0.96, 0.5908, 0.9895, 0.5712, 0.9695, 0.589, 0.9455, 0.6273, 0.9463, 0.6441, 0.9713, 0.6231, 0.9905, 0.6165, 0.9603, 0.6416, 0.7222, 0.6258, 0.737, 0.6244, 0.6914, 0.6335, 0.6507, 0.6266, 0.6301, 0.5679, 0.632, 0.5681, 0.584, 0.6234, 0.5823, 0.589, 0.9455, 0.6273, 0.9463, 0.6165, 0.9603, 0.5992, 0.96, 0.6234, 0.5823, 0.5681, 0.584, 0.5679, 0.5277, 0.6192, 0.5263, 0.6192, 0.5263, 0.5679, 0.5277, 0.5679, 0.4733, 0.615, 0.473, 0.5543, 0.4177, 0.5221, 0.4162, 0.5238, 0.362, 0.5531, 0.3638, 0.6441, 0.9713, 0.6273, 0.9463, 0.6277, 0.9064, 0.6465, 0.9139, 0.6465, 0.9139, 0.6277, 0.9064, 0.6275, 0.8458, 0.6462, 0.8456, 0.6462, 0.8456, 0.6275, 0.8458, 0.6267, 0.7845, 0.6452, 0.7795, 0.6013, 0.6925, 0.5988, 0.7372, 0.5872, 0.7225, 0.6031, 0.6528, 0.6258, 0.737, 0.5988, 0.7372, 0.6013, 0.6925, 0.6244, 0.6914, 0.6452, 0.7795, 0.6267, 0.7845, 0.6258, 0.737, 0.6416, 0.7222, 0.5786, 0.7798, 0.597, 0.7845, 0.5933, 0.8452, 0.5746, 0.8447, 0.5746, 0.8447, 0.5933, 0.8452, 0.5902, 0.9058, 0.5712, 0.9127, 0.6273, 0.9463, 0.589, 0.9455, 0.5902, 0.9058, 0.6277, 0.9064, 0.6277, 0.9064, 0.5902, 0.9058, 0.5933, 0.8452, 0.6275, 0.8458, 0.6275, 0.8458, 0.5933, 0.8452, 0.597, 0.7845, 0.6267, 0.7845, 0.6267, 0.7845, 0.597, 0.7845, 0.5988, 0.7372, 0.6258, 0.737, 0.554, 0.6507, 0.5476, 0.6804, 0.5349, 0.6807, 0.5295, 0.6509, 0.5276, 0.8559, 0.5494, 0.8552, 0.548, 0.9126, 0.5282, 0.9133, 0.5217, 0.9917, 0.5289, 0.9502, 0.5471, 0.9493, 0.5571, 0.9895, 0.571, 0.7262, 0.5546, 0.7335, 0.5551, 0.6942, 0.5695, 0.67, 0.548, 0.9126, 0.5494, 0.8552, 0.5653, 0.8596, 0.5609, 0.9244, 0.5476, 0.6804, 0.554, 0.6507, 0.5695, 0.67, 0.5551, 0.6942, 0.5271, 0.6948, 0.5132, 0.6706, 0.5295, 0.6509, 0.5349, 0.6807, 0.5165, 0.9264, 0.5282, 0.9133, 0.5289, 0.9502, 0.5217, 0.9917, 0.5641, 0.6293, 0.5202, 0.6291, 0.5205, 0.5812, 0.5618, 0.5815, 0.5551, 0.6942, 0.5271, 0.6948, 0.5349, 0.6807, 0.5476, 0.6804, 0.5618, 0.5815, 0.5205, 0.5812, 0.5202, 0.5249, 0.5585, 0.5254, 0.5585, 0.5254, 0.5202, 0.5249, 0.5206, 0.47, 0.5557, 0.4712, 0.5132, 0.6706, 0.5271, 0.6948, 0.5267, 0.7339, 0.5105, 0.7269, 0.5105, 0.7269, 0.5267, 0.7339, 0.5266, 0.7942, 0.5105, 0.7948, 0.5105, 0.7948, 0.5266, 0.7942, 0.5276, 0.8559, 0.5116, 0.8612, 0.5557, 0.4712, 0.5206, 0.47, 0.5221, 0.4162, 0.5543, 0.4177, 0.5282, 0.9133, 0.548, 0.9126, 0.5471, 0.9493, 0.5289, 0.9502, 0.5471, 0.9493, 0.548, 0.9126, 0.5609, 0.9244, 0.5571, 0.9895, 0.5653, 0.8596, 0.5494, 0.8552, 0.5521, 0.7939, 0.5683, 0.7939, 0.5683, 0.7939, 0.5521, 0.7939, 0.5546, 0.7335, 0.571, 0.7262, 0.5271, 0.6948, 0.5551, 0.6942, 0.5546, 0.7335, 0.5267, 0.7339, 0.5267, 0.7339, 0.5546, 0.7335, 0.5521, 0.7939, 0.5266, 0.7942, 0.5266, 0.7942, 0.5521, 0.7939, 0.5494, 0.8552, 0.5276, 0.8559, 0.5116, 0.8612, 0.5276, 0.8559, 0.5282, 0.9133, 0.5165, 0.9264, 0.6069, 0.426, 0.5693, 0.426, 0.5702, 0.3656, 0.5953, 0.3658, 0.5202, 0.6291, 0.5641, 0.6293, 0.5524, 0.6454, 0.5327, 0.6453, 0.5679, 0.632, 0.6266, 0.6301, 0.611, 0.6468, 0.5846, 0.6477])
me_cube_005.materials.append(mat_bichofue)
me_cube_005.update()
me_cube_006 = bpy.data.meshes.new('Cube.006')
me_cube_006.from_pydata([(0.6821, -2.123, 4.257), (0.6821, -0.6175, 4.399), (0.6821, -0.6175, 4.476), (7.789, -2.35, 4.476), (7.789, -2.35, 4.399), (7.789, -3.485, 4.257), (4.976, -0.2445, 4.476), (4.976, -0.2445, 4.399), (4.228, -3.724, 4.257), (2.207, -2.548, 4.257), (2.171, 0.3361, 4.399), (2.171, 0.3361, 4.476), (6.271, -1.708, 4.399), (6.271, -1.708, 4.476), (5.994, -3.644, 4.257), (8.437, -2.882, 4.531), (8.437, -2.882, 4.399), (8.437, -3.218, 4.361), (1.255, 0.8503, 4.607), (1.185, 0.984, 4.423), (1.881, -1.987, 4.553), (1.823, -2.116, 4.482), (2.149, -2.084, 4.482), (2.067, -1.969, 4.553), (1.978, 1.062, 4.423), (1.935, 0.9171, 4.607), (1.419, 1.124, 4.607), (1.377, 1.303, 4.423), (1.72, 1.154, 4.607), (1.728, 1.338, 4.423), (2.09, 0.9849, 4.626), (2.042, 1.137, 4.442), (2.242, -2.016, 4.622), (2.165, -2.144, 4.552), (2.491, -2.162, 4.552), (2.428, -2.026, 4.622), (2.837, 1.094, 4.442), (2.772, 0.9481, 4.626), (2.295, 1.249, 4.626), (2.28, 1.445, 4.442), (2.597, 1.233, 4.626), (2.633, 1.426, 4.442), (2.894, 1.034, 4.645), (2.866, 1.196, 4.46), (2.648, -2.097, 4.634), (2.555, -2.217, 4.564), (2.876, -2.275, 4.564), (2.831, -2.13, 4.634), (3.65, 1.054, 4.46), (3.567, 0.9112, 4.645), (3.132, 1.278, 4.643), (3.143, 1.481, 4.458), (3.429, 1.224, 4.643), (3.49, 1.418, 4.458), (3.671, 0.8875, 4.627), (3.674, 1.064, 4.439), (3.043, -2.268, 4.574), (2.932, -2.382, 4.505), (3.241, -2.488, 4.511), (3.219, -2.329, 4.578), (4.427, 0.8052, 4.453), (4.317, 0.6654, 4.639), (3.948, 1.112, 4.626), (3.997, 1.326, 4.437), (4.234, 1.014, 4.631), (4.33, 1.211, 4.444), (4.406, 0.6355, 4.641), (4.424, 0.8109, 4.452), (3.445, -2.425, 4.583), (3.327, -2.531, 4.512), (3.628, -2.658, 4.522), (3.617, -2.498, 4.588), (5.157, 0.4992, 4.476), (5.035, 0.3681, 4.661), (4.698, 0.8399, 4.642), (4.764, 1.049, 4.454), (4.976, 0.7214, 4.651), (5.089, 0.911, 4.465), (5.187, 0.3085, 4.619), (5.234, 0.4781, 4.43), (3.774, -2.598, 4.628), (3.644, -2.686, 4.555), (3.923, -2.855, 4.572), (3.933, -2.694, 4.638), (5.913, 0.06443, 4.473), (5.769, -0.04638, 4.656), (5.505, 0.4687, 4.627), (5.605, 0.6649, 4.44), (5.763, 0.3115, 4.643), (5.906, 0.4817, 4.459), (5.829, -0.07415, 4.62), (5.902, 0.08653, 4.432), (4.022, -2.827, 4.608), (3.883, -2.898, 4.532), (4.136, -3.102, 4.557), (4.166, -2.944, 4.622), (6.52, -0.4129, 4.492), (6.358, -0.5026, 4.671), (6.165, 0.04275, 4.635), (6.294, 0.2228, 4.449), (6.399, -0.147, 4.657), (6.567, 0.001558, 4.476), (6.504, -0.6457, 4.66), (6.589, -0.5024, 4.484), (4.379, -2.934, 4.597), (4.237, -2.973, 4.526), (4.445, -3.208, 4.535), (4.497, -3.068, 4.602), (7.096, -1.073, 4.505), (6.938, -1.135, 4.678), (6.834, -0.5946, 4.669), (6.974, -0.4428, 4.494), (7.026, -0.8115, 4.677), (7.199, -0.6957, 4.503), (7.733, -1.961, 4.618), (7.844, -1.861, 4.443), (5.251, -3.023, 4.586), (5.111, -2.995, 4.523), (5.209, -3.293, 4.511), (5.306, -3.193, 4.58), (8.082, -2.586, 4.415), (7.937, -2.583, 4.594), (8.033, -2.055, 4.609), (8.194, -1.97, 4.432), (8.124, -2.33, 4.599), (8.299, -2.292, 4.42), (7.148, -1.203, 4.563), (7.256, -1.08, 4.385), (4.734, -3.082, 4.556), (4.589, -3.102, 4.484), (4.76, -3.364, 4.504), (4.832, -3.231, 4.568), (7.673, -1.718, 4.434), (7.505, -1.75, 4.605), (7.482, -1.201, 4.577), (7.646, -1.077, 4.401), (7.64, -1.443, 4.596), (7.83, -1.36, 4.423), (0.9005, -1.986, 4.229), (1.247, -1.989, 4.662), (1.017, -0.8274, 4.243), (1.348, -1.114, 4.662), (4.614, -1.49, 4.662), (4.805, -1.407, 4.21), (3.766, -3.377, 4.201), (3.711, -3.18, 4.662), (6.311, -3.109, 4.662), (6.772, -3.285, 4.184), (4.976, -3.538, 4.193), (4.762, -3.328, 4.662), (4.293, -3.531, 4.197), (4.169, -3.326, 4.662), (5.788, -2.346, 4.197), (5.462, -2.299, 4.662), (3.94, -3.284, 4.662), (5.344, -1.73, 4.662), (4.029, -3.486, 4.199), (5.602, -1.712, 4.204), (4.557, -3.555, 4.196), (6.525, -2.599, 4.191), (4.399, -3.345, 4.662), (6.131, -2.584, 4.662), (0.6821, -2.123, 4.428), (0.6821, -2.003, 4.537), (7.789, -3.485, 4.428), (7.789, -3.374, 4.537), (4.228, -3.724, 4.428), (4.252, -3.612, 4.537), (2.207, -2.548, 4.428), (2.205, -2.428, 4.537), (6.01, -3.532, 4.537), (5.994, -3.644, 4.428), (8.437, -3.107, 4.537), (8.437, -3.218, 4.428), (3.163, 0.5692, 4.476), (3.874, 0.3426, 4.476), (3.874, 0.3426, 4.399), (3.163, 0.5692, 4.399), (3.543, -3.534, 4.257), (3.165, -3.379, 4.257), (3.543, -3.415, 4.537), (3.164, -3.259, 4.537), (3.165, -3.379, 4.428), (3.543, -3.534, 4.428), (2.728, -2.599, 4.213), (2.342, -2.402, 4.217), (2.464, -2.34, 4.662), (2.849, -2.537, 4.662), (2.971, -0.2487, 4.229), (2.566, -0.2145, 4.233), (2.658, -0.4883, 4.662), (3.059, -0.5073, 4.662), (0.9333, -2.193, 4.257), (0.9275, -0.4604, 4.399), (0.9275, -0.4604, 4.476), (0.9331, -2.073, 4.537), (0.9333, -2.193, 4.428), (0.6821, -1.711, 4.524), (2.198, -1.845, 4.524), (7.789, -3.158, 4.524), (8.437, -3.059, 4.536), (6.065, -3.148, 4.524), (4.405, -2.902, 4.524), (3.164, -2.452, 4.524), (3.613, -2.623, 4.524), (0.9319, -1.733, 4.524), (0.9694, -1.304, 4.237), (1.306, -1.473, 4.662), (4.378, -2.217, 4.206), (4.243, -2.184, 4.662), (6.034, -3.389, 4.188), (5.674, -3.199, 4.662), (5.06, -2.619, 4.662), (5.174, -2.833, 4.197), (4.956, -2.441, 4.202), (4.718, -2.423, 4.662), (5.419, -2.897, 4.662), (5.716, -2.992, 4.193), (2.474, -1.113, 4.226), (2.871, -1.214, 4.223), (2.578, -1.249, 4.662), (2.972, -1.341, 4.662)], [], [(205, 194, 2, 197), (198, 169, 181, 203), (199, 165, 172, 200), (204, 180, 167, 202), (193, 192, 0, 1), (9, 168, 196, 192), (178, 176, 7, 8), (14, 12, 4, 5), (164, 5, 17, 173), (201, 170, 165, 199), (202, 167, 170, 201), (10, 11, 174, 177), (9, 10, 177, 179), (168, 9, 179, 182), (181, 169, 168, 182), (12, 13, 3, 4), (21, 20, 18, 19), (183, 178, 8, 166), (7, 6, 13, 12), (166, 8, 14, 171), (8, 7, 12, 14), (184, 219, 208, 144), (4, 3, 15, 16), (171, 14, 5, 164), (5, 4, 16, 17), (194, 193, 1, 2), (24, 25, 23, 22), (25, 18, 20, 23), (27, 26, 28, 29), (19, 18, 26, 27), (18, 25, 28, 26), (25, 24, 29, 28), (33, 32, 30, 31), (36, 37, 35, 34), (37, 30, 32, 35), (39, 38, 40, 41), (31, 30, 38, 39), (30, 37, 40, 38), (37, 36, 41, 40), (45, 44, 42, 43), (48, 49, 47, 46), (49, 42, 44, 47), (51, 50, 52, 53), (43, 42, 50, 51), (42, 49, 52, 50), (49, 48, 53, 52), (57, 56, 54, 55), (60, 61, 59, 58), (61, 54, 56, 59), (63, 62, 64, 65), (55, 54, 62, 63), (54, 61, 64, 62), (61, 60, 65, 64), (69, 68, 66, 67), (72, 73, 71, 70), (73, 66, 68, 71), (75, 74, 76, 77), (67, 66, 74, 75), (66, 73, 76, 74), (73, 72, 77, 76), (81, 80, 78, 79), (84, 85, 83, 82), (85, 78, 80, 83), (87, 86, 88, 89), (79, 78, 86, 87), (78, 85, 88, 86), (85, 84, 89, 88), (93, 92, 90, 91), (96, 97, 95, 94), (97, 90, 92, 95), (99, 98, 100, 101), (91, 90, 98, 99), (90, 97, 100, 98), (97, 96, 101, 100), (105, 104, 102, 103), (108, 109, 107, 106), (109, 102, 104, 107), (111, 110, 112, 113), (103, 102, 110, 111), (102, 109, 112, 110), (109, 108, 113, 112), (117, 116, 114, 115), (120, 121, 119, 118), (121, 114, 116, 119), (123, 122, 124, 125), (115, 114, 122, 123), (114, 121, 124, 122), (121, 120, 125, 124), (129, 128, 126, 127), (132, 133, 131, 130), (133, 126, 128, 131), (135, 134, 136, 137), (127, 126, 134, 135), (126, 133, 136, 134), (133, 132, 137, 136), (206, 207, 141, 140), (188, 191, 142, 143), (221, 187, 145, 209), (206, 218, 185, 138), (187, 184, 144, 145), (140, 141, 190, 189), (160, 158, 148, 149), (185, 186, 139, 138), (220, 207, 139, 186), (210, 211, 149, 148), (217, 159, 147, 210), (216, 160, 149, 211), (159, 161, 146, 147), (157, 155, 153, 152), (215, 154, 151, 212), (214, 157, 152, 213), (154, 156, 150, 151), (145, 144, 156, 154), (208, 143, 157, 214), (209, 145, 154, 215), (143, 142, 155, 157), (152, 153, 161, 159), (212, 151, 160, 216), (213, 152, 159, 217), (151, 150, 158, 160), (125, 120, 115, 123), (137, 132, 127, 135), (113, 108, 103, 111), (101, 96, 91, 99), (89, 84, 79, 87), (77, 72, 67, 75), (65, 60, 55, 63), (53, 48, 43, 51), (41, 36, 31, 39), (29, 24, 19, 27), (21, 19, 24, 22), (33, 31, 36, 34), (45, 43, 48, 46), (57, 55, 60, 58), (69, 67, 72, 70), (81, 79, 84, 82), (93, 91, 96, 94), (105, 103, 108, 106), (129, 127, 132, 130), (117, 115, 120, 118), (171, 164, 165, 170), (195, 163, 162, 196), (183, 166, 167, 180), (166, 171, 170, 167), (164, 173, 172, 165), (192, 196, 162, 0), (17, 200, 172, 173), (177, 174, 175, 176), (179, 177, 176, 178), (181, 182, 183, 180), (203, 181, 180, 204), (182, 179, 178, 183), (6, 7, 176, 175), (191, 188, 189, 190), (218, 189, 188, 219), (220, 186, 187, 221), (186, 185, 184, 187), (219, 188, 143, 208), (169, 195, 196, 168), (11, 10, 193, 194), (10, 9, 192, 193), (198, 11, 194, 205), (169, 198, 205, 195), (174, 203, 204, 175), (6, 202, 201, 13), (13, 201, 199, 3), (175, 204, 202, 6), (3, 199, 200, 15), (11, 198, 203, 174), (195, 205, 197, 163), (15, 200, 17, 16), (190, 220, 221, 191), (185, 218, 219, 184), (150, 213, 217, 158), (153, 212, 216, 161), (142, 209, 215, 155), (144, 208, 214, 156), (156, 214, 213, 150), (155, 215, 212, 153), (161, 216, 211, 146), (158, 217, 210, 148), (147, 146, 211, 210), (190, 141, 207, 220), (140, 189, 218, 206), (191, 221, 209, 142), (138, 139, 207, 206)])
me_cube_006.polygons.foreach_set('use_smooth', [True] * 186)
_k = set([(0, 1), (0, 162), (0, 192), (1, 2), (1, 193), (2, 197), (4, 12), (4, 16), (5, 14), (5, 17), (7, 12), (7, 176), (8, 14), (8, 178), (9, 179), (9, 192), (10, 177), (10, 193), (15, 16), (15, 200), (16, 17), (17, 173), (18, 19), (18, 20), (18, 26), (19, 21), (19, 27), (22, 24), (23, 25), (24, 25), (24, 29), (25, 28), (26, 28), (27, 29), (30, 31), (30, 32), (30, 38), (31, 33), (31, 39), (34, 36), (35, 37), (36, 37), (36, 41), (37, 40), (38, 40), (39, 41), (42, 43), (42, 44), (42, 50), (43, 45), (43, 51), (46, 48), (47, 49), (48, 49), (48, 53), (49, 52), (50, 52), (51, 53), (54, 55), (54, 56), (54, 62), (55, 57), (55, 63), (58, 60), (59, 61), (60, 61), (60, 65), (61, 64), (62, 64), (63, 65), (66, 67), (66, 68), (66, 74), (67, 69), (67, 75), (70, 72), (71, 73), (72, 73), (72, 77), (73, 76), (74, 76), (75, 77), (78, 79), (78, 80), (78, 86), (79, 81), (79, 87), (82, 84), (83, 85), (84, 85), (84, 89), (85, 88), (86, 88), (87, 89), (90, 91), (90, 92), (90, 98), (91, 93), (91, 99), (94, 96), (95, 97), (96, 97), (96, 101), (97, 100), (98, 100), (99, 101), (102, 103), (102, 104), (102, 110), (103, 105), (103, 111), (106, 108), (107, 109), (108, 109), (108, 113), (109, 112), (110, 112), (111, 113), (114, 115), (114, 116), (114, 122), (115, 117), (115, 123), (118, 120), (119, 121), (120, 121), (120, 125), (121, 124), (122, 124), (123, 125), (126, 127), (126, 128), (126, 134), (127, 129), (127, 135), (130, 132), (131, 133), (132, 133), (132, 137), (133, 136), (134, 136), (135, 137), (138, 139), (138, 185), (138, 206), (139, 186), (139, 207), (140, 141), (140, 189), (140, 206), (141, 190), (141, 207), (142, 155), (142, 191), (143, 157), (143, 188), (144, 156), (144, 184), (145, 154), (145, 187), (146, 147), (146, 161), (146, 211), (147, 159), (147, 210), (148, 158), (148, 210), (149, 160), (149, 211), (150, 156), (150, 158), (151, 154), (151, 160), (152, 153), (152, 157), (152, 159), (153, 155), (153, 161), (155, 157), (159, 161), (162, 163), (163, 197), (172, 173), (172, 200), (174, 177), (176, 177), (178, 179), (184, 185), (186, 187), (188, 189), (190, 191)])
me_cube_006.attributes.new('sharp_edge', 'BOOLEAN', 'EDGE').data.foreach_set('value', [ (min(e.vertices), max(e.vertices)) in _k for e in me_cube_006.edges])
_uv = me_cube_006.uv_layers.new(name='UVMap')
_uv.uv.foreach_set('vector', [0.09998, 0.4458, 0.1739, 0.4527, 0.164, 0.466, 0.09999, 0.4605, 0.1, 0.371, 0.06484, 0.3655, 0.03261, 0.2982, 0.07579, 0.3081, 0.07342, 0.04715, 0.06193, 0.04564, 0.07826, 0.01897, 0.0805, 0.01851, 0.0715, 0.2815, 0.02808, 0.2766, 0.02471, 0.2364, 0.0646, 0.2345, 0.414, 0.03065, 0.3163, 0.03437, 0.3197, 0.02011, 0.4048, 0.01714, 0.04502, 0.3681, 0.05496, 0.3649, 0.07057, 0.4439, 0.06079, 0.4458, 0.2461, 0.1838, 0.4649, 0.1948, 0.434, 0.2579, 0.2368, 0.2227, 0.2446, 0.3218, 0.3543, 0.3336, 0.3213, 0.4203, 0.257, 0.4224, 0.05375, 0.04369, 0.0453, 0.04003, 0.07076, 0.01195, 0.07257, 0.01562, 0.06339, 0.1396, 0.04122, 0.1398, 0.06193, 0.04564, 0.07342, 0.04715, 0.0646, 0.2345, 0.02471, 0.2364, 0.04122, 0.1398, 0.06339, 0.1396, 0.2237, 0.3868, 0.2197, 0.3849, 0.235, 0.3349, 0.2392, 0.3353, 0.2989, 0.1067, 0.4612, 0.09908, 0.4762, 0.1544, 0.2541, 0.1622, 0.05496, 0.3649, 0.04502, 0.3681, 0.01478, 0.3005, 0.02386, 0.2975, 0.03261, 0.2982, 0.06484, 0.3655, 0.05496, 0.3649, 0.02386, 0.2975, 0.1587, 0.134, 0.1546, 0.1362, 0.1166, 0.04753, 0.1201, 0.04531, 0.9356, 0.5003, 0.9427, 0.5079, 0.9443, 0.6939, 0.9322, 0.7068, 0.01912, 0.2758, 0.009365, 0.2774, 0.006075, 0.2363, 0.01596, 0.2367, 0.2161, 0.2305, 0.2121, 0.2323, 0.1546, 0.1362, 0.1587, 0.134, 0.01596, 0.2367, 0.006075, 0.2363, 0.02274, 0.1375, 0.03232, 0.1394, 0.2368, 0.2227, 0.434, 0.2579, 0.3543, 0.3336, 0.2446, 0.3218, 0.4813, 0.4057, 0.406, 0.3917, 0.4676, 0.3135, 0.5286, 0.3522, 0.1201, 0.04531, 0.1166, 0.04753, 0.08784, 0.01936, 0.09057, 0.01223, 0.03232, 0.1394, 0.02274, 0.1375, 0.0453, 0.04003, 0.05375, 0.04369, 0.257, 0.4224, 0.3213, 0.4203, 0.2928, 0.4579, 0.2738, 0.4586, 0.1739, 0.4527, 0.1775, 0.4552, 0.1676, 0.4687, 0.164, 0.466, 0.9996, 0.7003, 0.9852, 0.6896, 0.9556, 0.5064, 0.9608, 0.4975, 0.9852, 0.6896, 0.9443, 0.6939, 0.9427, 0.5079, 0.9556, 0.5064, 0.9535, 0.7285, 0.9566, 0.7097, 0.9761, 0.7074, 0.9823, 0.7263, 0.9322, 0.7068, 0.9443, 0.6939, 0.9566, 0.7097, 0.9535, 0.7285, 0.9443, 0.6939, 0.9852, 0.6896, 0.9761, 0.7074, 0.9566, 0.7097, 0.9852, 0.6896, 0.9996, 0.7003, 0.9823, 0.7263, 0.9761, 0.7074, 0.7438, 0.7539, 0.7509, 0.7619, 0.7521, 0.9546, 0.7402, 0.9678, 0.8077, 0.9621, 0.7934, 0.9506, 0.7637, 0.7607, 0.7691, 0.7514, 0.7934, 0.9506, 0.7521, 0.9546, 0.7509, 0.7619, 0.7637, 0.7607, 0.7612, 0.9907, 0.7644, 0.9714, 0.7839, 0.9696, 0.7897, 0.9892, 0.7402, 0.9678, 0.7521, 0.9546, 0.7644, 0.9714, 0.7612, 0.9907, 0.7521, 0.9546, 0.7934, 0.9506, 0.7839, 0.9696, 0.7644, 0.9714, 0.7934, 0.9506, 0.8077, 0.9621, 0.7897, 0.9892, 0.7839, 0.9696, 0.7865, 0.005979, 0.7934, 0.01396, 0.7979, 0.2096, 0.7865, 0.2229, 0.8522, 0.2164, 0.8381, 0.2051, 0.8058, 0.01257, 0.8109, 0.003217, 0.8381, 0.2051, 0.7979, 0.2096, 0.7934, 0.01396, 0.8058, 0.01257, 0.8073, 0.2456, 0.8101, 0.2262, 0.8292, 0.2242, 0.8351, 0.2437, 0.7865, 0.2229, 0.7979, 0.2096, 0.8101, 0.2262, 0.8073, 0.2456, 0.7979, 0.2096, 0.8381, 0.2051, 0.8292, 0.2242, 0.8101, 0.2262, 0.8381, 0.2051, 0.8522, 0.2164, 0.8351, 0.2437, 0.8292, 0.2242, 0.7687, 0.7505, 0.7634, 0.7405, 0.8013, 0.5386, 0.8159, 0.5269, 0.7477, 0.5203, 0.7598, 0.5353, 0.7507, 0.7397, 0.7439, 0.7488, 0.7598, 0.5353, 0.8013, 0.5386, 0.7634, 0.7405, 0.7507, 0.7397, 0.7995, 0.4979, 0.7926, 0.518, 0.7728, 0.5163, 0.7709, 0.4943, 0.8159, 0.5269, 0.8013, 0.5386, 0.7926, 0.518, 0.7995, 0.4979, 0.8013, 0.5386, 0.7598, 0.5353, 0.7728, 0.5163, 0.7926, 0.518, 0.7598, 0.5353, 0.7477, 0.5203, 0.7709, 0.4943, 0.7728, 0.5163, 0.7193, 0.005898, 0.7261, 0.01448, 0.7309, 0.214, 0.7193, 0.228, 0.7856, 0.2214, 0.7712, 0.2095, 0.7385, 0.01312, 0.7434, 0.003217, 0.7712, 0.2095, 0.7309, 0.214, 0.7261, 0.01448, 0.7385, 0.01312, 0.7404, 0.2525, 0.7432, 0.232, 0.7624, 0.23, 0.7684, 0.2506, 0.7193, 0.228, 0.7309, 0.214, 0.7432, 0.232, 0.7404, 0.2525, 0.7309, 0.214, 0.7712, 0.2095, 0.7624, 0.23, 0.7432, 0.232, 0.7712, 0.2095, 0.7856, 0.2214, 0.7684, 0.2506, 0.7624, 0.23, 0.483, 0.9918, 0.477, 0.9829, 0.4912, 0.7862, 0.5037, 0.7735, 0.4388, 0.7737, 0.4515, 0.7868, 0.4648, 0.983, 0.459, 0.9921, 0.4515, 0.7868, 0.4912, 0.7862, 0.477, 0.9829, 0.4648, 0.983, 0.4855, 0.7479, 0.4809, 0.7675, 0.462, 0.7677, 0.4583, 0.7472, 0.5037, 0.7735, 0.4912, 0.7862, 0.4809, 0.7675, 0.4855, 0.7479, 0.4912, 0.7862, 0.4515, 0.7868, 0.462, 0.7677, 0.4809, 0.7675, 0.4515, 0.7868, 0.4388, 0.7737, 0.4583, 0.7472, 0.462, 0.7677, 0.6794, 0.4956, 0.6863, 0.5044, 0.6875, 0.7153, 0.6754, 0.7296, 0.7434, 0.7241, 0.729, 0.7114, 0.6991, 0.5032, 0.7044, 0.4932, 0.729, 0.7114, 0.6875, 0.7153, 0.6863, 0.5044, 0.6991, 0.5032, 0.6966, 0.7549, 0.6998, 0.734, 0.7195, 0.7323, 0.7252, 0.7534, 0.6754, 0.7296, 0.6875, 0.7153, 0.6998, 0.734, 0.6966, 0.7549, 0.6875, 0.7153, 0.729, 0.7114, 0.7195, 0.7323, 0.6998, 0.734, 0.729, 0.7114, 0.7434, 0.7241, 0.7252, 0.7534, 0.7195, 0.7323, 0.8698, 0.4986, 0.8764, 0.5068, 0.8776, 0.707, 0.8661, 0.7203, 0.9311, 0.7152, 0.9174, 0.7033, 0.8887, 0.5057, 0.8939, 0.4964, 0.9174, 0.7033, 0.8776, 0.707, 0.8764, 0.5068, 0.8887, 0.5057, 0.8863, 0.7439, 0.8894, 0.7243, 0.9082, 0.7227, 0.9137, 0.7425, 0.8661, 0.7203, 0.8776, 0.707, 0.8894, 0.7243, 0.8863, 0.7439, 0.8776, 0.707, 0.9174, 0.7033, 0.9082, 0.7227, 0.8894, 0.7243, 0.9174, 0.7033, 0.9311, 0.7152, 0.9137, 0.7425, 0.9082, 0.7227, 0.4079, 0.9928, 0.4018, 0.9846, 0.4125, 0.8119, 0.4251, 0.8, 0.3601, 0.8014, 0.3729, 0.8124, 0.3894, 0.9849, 0.3836, 0.9932, 0.3729, 0.8124, 0.4125, 0.8119, 0.4018, 0.9846, 0.3894, 0.9849, 0.4052, 0.7763, 0.4016, 0.7953, 0.3829, 0.7956, 0.3778, 0.7778, 0.4251, 0.8, 0.4125, 0.8119, 0.4016, 0.7953, 0.4052, 0.7763, 0.4125, 0.8119, 0.3729, 0.8124, 0.3829, 0.7956, 0.4016, 0.7953, 0.3729, 0.8124, 0.3601, 0.8014, 0.3778, 0.7778, 0.3829, 0.7956, 0.8656, 0.7468, 0.8723, 0.7551, 0.8734, 0.9513, 0.862, 0.9646, 0.9269, 0.9597, 0.9133, 0.9479, 0.8845, 0.7541, 0.8899, 0.7449, 0.9133, 0.9479, 0.8734, 0.9513, 0.8723, 0.7551, 0.8845, 0.7541, 0.8821, 0.9882, 0.8852, 0.9687, 0.904, 0.9671, 0.9093, 0.9869, 0.862, 0.9646, 0.8734, 0.9513, 0.8852, 0.9687, 0.8821, 0.9882, 0.8734, 0.9513, 0.9133, 0.9479, 0.904, 0.9671, 0.8852, 0.9687, 0.9133, 0.9479, 0.9269, 0.9597, 0.9093, 0.9869, 0.904, 0.9671, 0.5953, 0.358, 0.5992, 0.3262, 0.6167, 0.3322, 0.6238, 0.365, 0.7076, 0.2833, 0.6827, 0.2675, 0.6821, 0.1663, 0.7111, 0.1586, 0.6421, 0.2506, 0.5782, 0.2258, 0.5745, 0.1649, 0.6364, 0.1659, 0.4025, 0.4965, 0.3987, 0.4131, 0.4688, 0.426, 0.4397, 0.5032, 0.5782, 0.2258, 0.5505, 0.2308, 0.5477, 0.1542, 0.5745, 0.1649, 0.6238, 0.365, 0.6167, 0.3322, 0.6743, 0.2866, 0.6964, 0.306, 0.5841, 0.1278, 0.5616, 0.1074, 0.5736, 0.08548, 0.5936, 0.1105, 0.5509, 0.2569, 0.5787, 0.2514, 0.5753, 0.3161, 0.5563, 0.3405, 0.6368, 0.272, 0.5992, 0.3262, 0.5753, 0.3161, 0.5787, 0.2514, 0.6105, 0.03476, 0.6223, 0.06856, 0.5936, 0.1105, 0.5736, 0.08548, 0.516, 0.2434, 0.4981, 0.1973, 0.5368, 0.1868, 0.5392, 0.2277, 0.6313, 0.08854, 0.5841, 0.1278, 0.5936, 0.1105, 0.6223, 0.06856, 0.6781, 0.03317, 0.6604, 0.06104, 0.6419, 0.04283, 0.6442, 0.007174, 0.7092, 0.1091, 0.6858, 0.1253, 0.6649, 0.1005, 0.6895, 0.07649, 0.6371, 0.1357, 0.5759, 0.1513, 0.5795, 0.1394, 0.6365, 0.1136, 0.4825, 0.2827, 0.4453, 0.2441, 0.4809, 0.2366, 0.5049, 0.2725, 0.5759, 0.1513, 0.5507, 0.1371, 0.5556, 0.122, 0.5795, 0.1394, 0.5745, 0.1649, 0.5477, 0.1542, 0.5507, 0.1371, 0.5759, 0.1513, 0.4676, 0.3135, 0.4251, 0.2865, 0.4453, 0.2441, 0.4825, 0.2827, 0.6364, 0.1659, 0.5745, 0.1649, 0.5759, 0.1513, 0.6371, 0.1357, 0.7111, 0.1586, 0.6821, 0.1663, 0.6858, 0.1253, 0.7092, 0.1091, 0.6895, 0.07649, 0.6649, 0.1005, 0.6604, 0.06104, 0.6781, 0.03317, 0.6365, 0.1136, 0.5795, 0.1394, 0.5841, 0.1278, 0.6313, 0.08854, 0.5049, 0.2725, 0.4809, 0.2366, 0.4981, 0.1973, 0.516, 0.2434, 0.5795, 0.1394, 0.5556, 0.122, 0.5616, 0.1074, 0.5841, 0.1278, 0.4782, 0.633, 0.4644, 0.6137, 0.5139, 0.6137, 0.5001, 0.633, 0.6849, 0.9933, 0.6714, 0.9718, 0.7209, 0.9726, 0.7068, 0.9936, 0.9176, 0.2381, 0.9042, 0.2174, 0.9523, 0.2174, 0.939, 0.2381, 0.3749, 0.7635, 0.3611, 0.7403, 0.4126, 0.7418, 0.3978, 0.7642, 0.4472, 0.5159, 0.4605, 0.5387, 0.4101, 0.5368, 0.4248, 0.515, 0.8276, 0.7452, 0.8135, 0.7221, 0.8651, 0.723, 0.8505, 0.7456, 0.8672, 0.246, 0.8531, 0.2238, 0.9033, 0.2238, 0.8894, 0.246, 0.8235, 0.9887, 0.8094, 0.9671, 0.861, 0.968, 0.8463, 0.9891, 0.9419, 0.9785, 0.9278, 0.9575, 0.9794, 0.9584, 0.9647, 0.9789, 0.9805, 0.003554, 0.9949, 0.02294, 0.9433, 0.02294, 0.9577, 0.003554, 0.9648, 0.2269, 0.9433, 0.02294, 0.9949, 0.02294, 0.986, 0.2269, 0.9635, 0.7461, 0.9794, 0.9584, 0.9278, 0.9575, 0.9424, 0.7457, 0.8449, 0.7464, 0.861, 0.968, 0.8094, 0.9671, 0.8238, 0.746, 0.8768, 0.003217, 0.9033, 0.2238, 0.8531, 0.2238, 0.8562, 0.003217, 0.8494, 0.4956, 0.8651, 0.723, 0.8135, 0.7221, 0.8282, 0.4953, 0.4203, 0.761, 0.4101, 0.5368, 0.4605, 0.5387, 0.441, 0.7618, 0.399, 0.5086, 0.4126, 0.7418, 0.3611, 0.7403, 0.3778, 0.508, 0.9342, 0.003217, 0.9523, 0.2174, 0.9042, 0.2174, 0.9145, 0.003217, 0.7089, 0.756, 0.7209, 0.9726, 0.6714, 0.9718, 0.6886, 0.7557, 0.4994, 0.4225, 0.5139, 0.6137, 0.4644, 0.6137, 0.4791, 0.4225, 0.03232, 0.1394, 0.05375, 0.04369, 0.06193, 0.04564, 0.04122, 0.1398, 0.08006, 0.444, 0.0829, 0.459, 0.07346, 0.4589, 0.07057, 0.4439, 0.01912, 0.2758, 0.01596, 0.2367, 0.02471, 0.2364, 0.02808, 0.2766, 0.01596, 0.2367, 0.03232, 0.1394, 0.04122, 0.1398, 0.02471, 0.2364, 0.05375, 0.04369, 0.07257, 0.01562, 0.07826, 0.01897, 0.06193, 0.04564, 0.06079, 0.4458, 0.07057, 0.4439, 0.07346, 0.4589, 0.06365, 0.4607, 0.07076, 0.01195, 0.0805, 0.01851, 0.07826, 0.01897, 0.07257, 0.01562, 0.2392, 0.3353, 0.235, 0.3349, 0.2323, 0.2962, 0.2364, 0.2955, 0.2541, 0.1622, 0.4762, 0.1544, 0.4649, 0.1948, 0.2461, 0.1838, 0.03261, 0.2982, 0.02386, 0.2975, 0.01912, 0.2758, 0.02808, 0.2766, 0.07579, 0.3081, 0.03261, 0.2982, 0.02808, 0.2766, 0.0715, 0.2815, 0.02386, 0.2975, 0.01478, 0.3005, 0.009365, 0.2774, 0.01912, 0.2758, 0.2121, 0.2323, 0.2161, 0.2305, 0.2364, 0.2955, 0.2323, 0.2962, 0.6827, 0.2675, 0.7076, 0.2833, 0.6964, 0.306, 0.6743, 0.2866, 0.3987, 0.4131, 0.3498, 0.4041, 0.3534, 0.382, 0.406, 0.3917, 0.6368, 0.272, 0.5787, 0.2514, 0.5782, 0.2258, 0.6421, 0.2506, 0.5787, 0.2514, 0.5509, 0.2569, 0.5505, 0.2308, 0.5782, 0.2258, 0.406, 0.3917, 0.3534, 0.382, 0.4251, 0.2865, 0.4676, 0.3135, 0.06484, 0.3655, 0.08006, 0.444, 0.07057, 0.4439, 0.05496, 0.3649, 0.2197, 0.3849, 0.2237, 0.3868, 0.1775, 0.4552, 0.1739, 0.4527, 0.4612, 0.09908, 0.2989, 0.1067, 0.3163, 0.03437, 0.414, 0.03065, 0.1, 0.371, 0.2197, 0.3849, 0.1739, 0.4527, 0.09998, 0.4458, 0.06484, 0.3655, 0.1, 0.371, 0.09998, 0.4458, 0.08006, 0.444, 0.235, 0.3349, 0.07579, 0.3081, 0.0715, 0.2815, 0.2323, 0.2962, 0.2121, 0.2323, 0.0646, 0.2345, 0.06339, 0.1396, 0.1546, 0.1362, 0.1546, 0.1362, 0.06339, 0.1396, 0.07342, 0.04715, 0.1166, 0.04753, 0.2323, 0.2962, 0.0715, 0.2815, 0.0646, 0.2345, 0.2121, 0.2323, 0.1166, 0.04753, 0.07342, 0.04715, 0.0805, 0.01851, 0.08784, 0.01936, 0.2197, 0.3849, 0.1, 0.371, 0.07579, 0.3081, 0.235, 0.3349, 0.08006, 0.444, 0.09998, 0.4458, 0.09999, 0.4605, 0.0829, 0.459, 0.08784, 0.01936, 0.0805, 0.01851, 0.07076, 0.01195, 0.09057, 0.01223, 0.6743, 0.2866, 0.6368, 0.272, 0.6421, 0.2506, 0.6827, 0.2675, 0.4688, 0.426, 0.3987, 0.4131, 0.406, 0.3917, 0.4813, 0.4057, 0.5394, 0.3239, 0.5049, 0.2725, 0.516, 0.2434, 0.5418, 0.3095, 0.6649, 0.1005, 0.6365, 0.1136, 0.6313, 0.08854, 0.6604, 0.06104, 0.6821, 0.1663, 0.6364, 0.1659, 0.6371, 0.1357, 0.6858, 0.1253, 0.5286, 0.3522, 0.4676, 0.3135, 0.4825, 0.2827, 0.5357, 0.3382, 0.5357, 0.3382, 0.4825, 0.2827, 0.5049, 0.2725, 0.5394, 0.3239, 0.6858, 0.1253, 0.6371, 0.1357, 0.6365, 0.1136, 0.6649, 0.1005, 0.6604, 0.06104, 0.6313, 0.08854, 0.6223, 0.06856, 0.6419, 0.04283, 0.5418, 0.3095, 0.516, 0.2434, 0.5392, 0.2277, 0.5428, 0.2865, 0.6442, 0.007174, 0.6419, 0.04283, 0.6223, 0.06856, 0.6105, 0.03476, 0.6743, 0.2866, 0.6167, 0.3322, 0.5992, 0.3262, 0.6368, 0.272, 0.3766, 0.4917, 0.3498, 0.4041, 0.3987, 0.4131, 0.4025, 0.4965, 0.6827, 0.2675, 0.6421, 0.2506, 0.6364, 0.1659, 0.6821, 0.1663, 0.5563, 0.3405, 0.5753, 0.3161, 0.5992, 0.3262, 0.5953, 0.358])
me_cube_006.materials.append(mat_bichofue)
me_cube_006.update()

# ---- objects
ob_cube = bpy.data.objects.new('Cube', me_cube_002)
ob_cube_002 = bpy.data.objects.new('Cube.002', me_cube_005)
ob_cube_001 = bpy.data.objects.new('Cube.001', me_cube_006)

# ---- transforms, parenting, visibility, modifiers, constraints
ob_cube.location = (0.0, 0.0, 0.0)
ob_cube.scale = (0.2124, 0.2124, 0.2124)
_m = ob_cube.modifiers.new('Mirror', 'MIRROR')
_m.use_clip = True
ob_cube_002.location = (0.0, 0.0, 0.0)
ob_cube_002.scale = (0.2124, 0.2124, 0.2124)
_m = ob_cube_002.modifiers.new('Mirror', 'MIRROR')
ob_cube_001.location = (0.0, 0.0, 0.0)
ob_cube_001.scale = (0.2124, 0.2124, 0.2124)
_m = ob_cube_001.modifiers.new('Mirror', 'MIRROR')

# ---- collection membership
col_pichon.objects.link(ob_cube)
col_pichon.objects.link(ob_cube_002)
col_pichon.objects.link(ob_cube_001)

# ---- scene / render settings (as saved in the file)
scene.frame_start = 1; scene.frame_end = 250; scene.frame_set(1)
scene.render.engine = 'BLENDER_EEVEE_NEXT'
scene.cycles.sampling_pattern = 'TABULATED_SOBOL'
scene.eevee.ray_tracing_options.trace_max_roughness = 0.0
bpy.context.view_layer.update()

# ---- added for rendering (the .blend has no active camera and no usable light): camera, sun
cam_auto = bpy.data.cameras.new('AutoCamera')
cam_auto.lens = 50.0
cam_auto.sensor_width = 36.0
cam_auto.clip_end = 1000.0
ob_auto_camera = bpy.data.objects.new('AutoCamera', cam_auto)
scene.collection.objects.link(ob_auto_camera)
ob_auto_camera.location = (4.11919, -4.96399, 3.95559)
ob_auto_camera.rotation_euler = (1.09748, -7.21219e-08, 0.694738)
scene.camera = ob_auto_camera
light_auto_sun = bpy.data.lights.new('AutoSun', 'SUN')
light_auto_sun.energy = 3.0
light_auto_sun.angle = 0.0523599
ob_auto_sun = bpy.data.objects.new('AutoSun', light_auto_sun)
scene.collection.objects.link(ob_auto_sun)
ob_auto_sun.rotation_euler = (0.872665, 0.174533, 0.523599)
bpy.context.view_layer.update()
